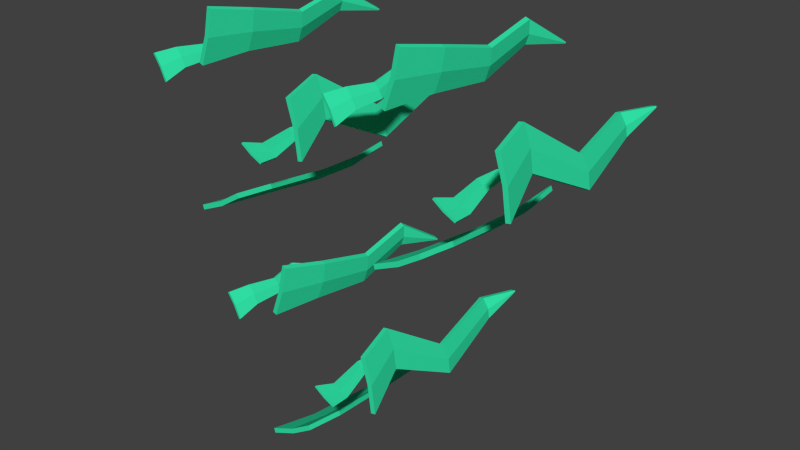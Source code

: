 # Source: grass_1.blend  (saved by Blender 2.76.0; exported with 4.5.12 LTS)
import bpy
from mathutils import Matrix  # noqa: F401  (used for matrix-valued properties, if any)

bpy.ops.wm.read_factory_settings(use_empty=True)
scene = bpy.context.scene
scene.name = 'Scene'

# ---- collections
col_collection_1 = bpy.data.collections.new('Collection 1'); scene.collection.children.link(col_collection_1)

# ---- materials (node trees are filled in below, after node groups)
mat_green_grass = bpy.data.materials.new('green_grass')
mat_green_grass.alpha_threshold = 0.0
mat_green_grass.use_transparent_shadow = False
mat_green_grass.diffuse_color = (0.03094, 0.7644, 0.3884, 1.0)
mat_green_grass.roughness = 0.5

# ---- material node trees

# ---- world
world_world = bpy.data.worlds.new('World'); scene.world = world_world
world_world.color = (0.05088, 0.05088, 0.05088)
world_world.use_sun_shadow = False
world_world.sun_shadow_jitter_overblur = 0.0
world_world.cycles.sampling_method = 'MANUAL'
world_world.cycles.sample_map_resolution = 256

# ---- meshes
me_plane_157 = bpy.data.meshes.new('Plane.157')
me_plane_157.from_pydata([(0.01819, 0.003055, -0.1115), (-0.06003, 0.006694, 0.02426), (0.03059, 0.001851, -0.1055), (-0.04763, 0.005503, 0.03029), (0.02426, 0.4337, -0.01309), (-0.01432, 0.4362, 0.03636), (0.03667, 0.4325, -0.00705), (-0.001918, 0.435, 0.04239), (-0.009638, 0.1166, 0.04108), (0.05016, 0.1137, -0.05561), (-0.02204, 0.1178, 0.03504), (0.03775, 0.1149, -0.06165), (0.07221, 0.2688, -0.04123), (0.02497, 0.2715, 0.02725), (0.01257, 0.2727, 0.02121), (0.05981, 0.27, -0.04727), (-0.01679, 0.004489, -0.03882), (-0.004383, 0.003284, -0.03278), (0.0117, 0.4343, 0.01301), (0.02411, 0.4331, 0.01905), (0.01305, 0.1159, -0.01031), (0.02546, 0.1147, -0.00428), (0.04164, 0.2707, -0.009526), (0.05405, 0.2695, -0.003491), (0.06509, 0.5476, 0.005871), (0.06327, 0.5477, 0.009641), (0.07749, 0.5464, 0.01191), (0.07568, 0.5465, 0.01568), (0.06426, 0.5477, 0.007595), (0.07666, 0.5465, 0.01363)], [], [(16, 17, 3, 1), (4, 18, 28, 24), (23, 12, 6, 19), (14, 13, 7, 5), (22, 14, 5, 18), (12, 15, 4, 6), (2, 0, 11, 9), (16, 1, 10, 20), (1, 3, 8, 10), (17, 2, 9, 21), (9, 11, 15, 12), (20, 10, 14, 22), (10, 8, 13, 14), (21, 9, 12, 23), (8, 21, 23, 13), (11, 20, 22, 15), (3, 17, 21, 8), (0, 16, 20, 11), (15, 22, 18, 4), (13, 23, 19, 7), (7, 19, 29, 27), (0, 2, 17, 16), (28, 25, 27, 29), (24, 28, 29, 26), (19, 6, 26, 29), (5, 7, 27, 25), (18, 5, 25, 28), (6, 4, 24, 26)])
me_plane_157.polygons.foreach_set('use_smooth', [True] * 28)
_k = set([(0, 2), (0, 11), (0, 16), (1, 3), (1, 10), (1, 16), (2, 9), (2, 17), (3, 8), (3, 17), (4, 6), (4, 15), (4, 18), (4, 24), (5, 7), (5, 14), (5, 18), (5, 25), (6, 12), (6, 19), (6, 26), (7, 13), (7, 19), (7, 27), (8, 10), (8, 13), (8, 21), (9, 11), (9, 12), (9, 21), (10, 14), (10, 20), (11, 15), (11, 20), (12, 15), (12, 23), (13, 14), (13, 23), (14, 22), (15, 22), (16, 17), (16, 20), (17, 21), (18, 22), (18, 28), (19, 23), (19, 29), (20, 22), (21, 23), (24, 26), (24, 28), (25, 27), (25, 28), (26, 29), (27, 29)])
me_plane_157.attributes.new('sharp_edge', 'BOOLEAN', 'EDGE').data.foreach_set('value', [ (min(e.vertices), max(e.vertices)) in _k for e in me_plane_157.edges])
me_plane_157.materials.append(mat_green_grass)
me_plane_157.use_remesh_preserve_volume = False
me_plane_157.use_remesh_preserve_attributes = False
me_plane_157.use_mirror_vertex_groups = False
me_plane_157.update()
me_plane_157.normals_split_custom_set([tuple(v) for v in zip(*[iter([-0.08486, -0.9961, -0.02324, -0.08486, -0.9961, -0.02324, -0.08486, -0.9961, -0.02324, -0.08486, -0.9961, -0.02324, -0.8352, 0.3675, -0.4092, -0.8352, 0.3675, -0.4092, -0.8352, 0.3675, -0.4092, -0.8352, 0.3675, -0.4092, 0.8969, 0.105, 0.4295, 0.8969, 0.105, 0.4295, 0.8969, 0.105, 0.4295, 0.8969, 0.105, 0.4295, -0.4443, -0.1548, 0.8824, -0.4443, -0.1548, 0.8824, -0.4443, -0.1548, 0.8824, -0.4443, -0.1548, 0.8824, -0.7013, -0.03986, -0.7117, -0.7013, -0.03986, -0.7117, -0.7013, -0.03986, -0.7117, -0.7013, -0.03986, -0.7117, 0.4421, 0.2742, -0.854, 0.4421, 0.2742, -0.854, 0.4421, 0.2742, -0.854, 0.4421, 0.2742, -0.854, 0.4407, 0.2999, -0.8461, 0.4407, 0.2999, -0.8461, 0.4407, 0.2999, -0.8461, 0.4407, 0.2999, -0.8461, -0.7591, 0.3303, -0.5609, -0.7591, 0.3303, -0.5609, -0.7591, 0.3303, -0.5609, -0.7591, 0.3303, -0.5609, -0.4321, 0.0604, 0.8998, -0.4321, 0.0604, 0.8998, -0.4321, 0.0604, 0.8998, -0.4321, 0.0604, 0.8998, 0.8472, -0.3327, 0.4142, 0.8472, -0.3327, 0.4142, 0.8472, -0.3327, 0.4142, 0.8472, -0.3327, 0.4142, 0.439, 0.02084, -0.8982, 0.439, 0.02084, -0.8982, 0.439, 0.02084, -0.8982, 0.439, 0.02084, -0.8982, -0.7551, 0.127, -0.6432, -0.7551, 0.127, -0.6432, -0.7551, 0.127, -0.6432, -0.7551, 0.127, -0.6432, -0.4175, 0.1729, 0.8921, -0.4175, 0.1729, 0.8921, -0.4175, 0.1729, 0.8921, -0.4175, 0.1729, 0.8921, 0.8873, -0.1661, 0.4302, 0.8873, -0.1661, 0.4302, 0.8873, -0.1661, 0.4302, 0.8873, -0.1661, 0.4302, 0.7551, -0.127, 0.6432, 0.7551, -0.127, 0.6432, 0.7551, -0.127, 0.6432, 0.7551, -0.127, 0.6432, -0.8873, 0.1661, -0.4302, -0.8873, 0.1661, -0.4302, -0.8873, 0.1661, -0.4302, -0.8873, 0.1661, -0.4302, 0.7591, -0.3303, 0.5609, 0.7591, -0.3303, 0.5609, 0.7591, -0.3303, 0.5609, 0.7591, -0.3303, 0.5609, -0.8472, 0.3327, -0.4142, -0.8472, 0.3327, -0.4142, -0.8472, 0.3327, -0.4142, -0.8472, 0.3327, -0.4142, -0.8969, -0.105, -0.4295, -0.8969, -0.105, -0.4295, -0.8969, -0.105, -0.4295, -0.8969, -0.105, -0.4295, 0.7014, 0.03988, 0.7117, 0.7014, 0.03988, 0.7117, 0.7014, 0.03988, 0.7117, 0.7014, 0.03988, 0.7117, 0.6482, -0.2735, 0.7107, 0.6482, -0.2735, 0.7107, 0.6482, -0.2735, 0.7107, 0.6482, -0.2735, 0.7107, -0.08609, -0.996, -0.02178, -0.08609, -0.996, -0.02178, -0.08609, -0.996, -0.02178, -0.08609, -0.996, -0.02178, 0.0861, 0.996, 0.02177, 0.0861, 0.996, 0.02179, 0.0861, 0.996, 0.02179, 0.0861, 0.996, 0.02177, 0.0861, 0.996, 0.02176, 0.0861, 0.996, 0.02177, 0.0861, 0.996, 0.02177, 0.0861, 0.996, 0.02176, 0.8352, -0.3675, 0.4092, 0.8352, -0.3675, 0.4092, 0.8352, -0.3675, 0.4092, 0.8352, -0.3675, 0.4092, -0.3567, 0.4449, 0.8215, -0.3567, 0.4449, 0.8215, -0.3567, 0.4449, 0.8215, -0.3567, 0.4449, 0.8215, -0.6482, 0.2735, -0.7106, -0.6482, 0.2735, -0.7106, -0.6482, 0.2735, -0.7106, -0.6482, 0.2735, -0.7106, 0.4369, -0.006906, -0.8995, 0.4369, -0.006906, -0.8995, 0.4369, -0.006906, -0.8995, 0.4369, -0.006906, -0.8995])] * 3)])
me_plane_161 = bpy.data.meshes.new('Plane.161')
me_plane_161.from_pydata([(-0.02939, 0.0002391, 0.08364), (0.08742, 0.008863, 0.00322), (-0.03713, -0.000929, 0.0739), (0.07967, 0.007707, -0.006518), (-0.04423, 0.4775, 0.04403), (0.006518, 0.4818, 0.01868), (-0.05197, 0.4763, 0.03429), (-0.001225, 0.4807, 0.008943), (0.0736, 0.1128, -0.0139), (-0.01293, 0.1063, 0.04179), (0.08134, 0.114, -0.004164), (-0.005184, 0.1075, 0.05153), (-0.05376, 0.3325, 0.04102), (0.01148, 0.3378, 0.003496), (0.01923, 0.339, 0.01323), (-0.04601, 0.3336, 0.05076), (0.02752, 0.004255, 0.03791), (0.01978, 0.003087, 0.02817), (-0.02379, 0.4789, 0.02761), (-0.03154, 0.4778, 0.01787), (0.03501, 0.1103, 0.01924), (0.02726, 0.1092, 0.009497), (-0.01646, 0.3357, 0.02702), (-0.0242, 0.3346, 0.01728), (-0.005979, 0.5966, 0.03915), (-0.003027, 0.5968, 0.03678), (-0.01372, 0.5954, 0.02941), (-0.01077, 0.5956, 0.02704), (-0.00463, 0.5967, 0.03806), (-0.01237, 0.5955, 0.02832)], [], [(16, 17, 3, 1), (4, 18, 28, 24), (23, 12, 6, 19), (14, 13, 7, 5), (22, 14, 5, 18), (12, 15, 4, 6), (2, 0, 11, 9), (16, 1, 10, 20), (1, 3, 8, 10), (17, 2, 9, 21), (9, 11, 15, 12), (20, 10, 14, 22), (10, 8, 13, 14), (21, 9, 12, 23), (8, 21, 23, 13), (11, 20, 22, 15), (3, 17, 21, 8), (0, 16, 20, 11), (15, 22, 18, 4), (13, 23, 19, 7), (7, 19, 29, 27), (0, 2, 17, 16), (28, 25, 27, 29), (24, 28, 29, 26), (19, 6, 26, 29), (5, 7, 27, 25), (18, 5, 25, 28), (6, 4, 24, 26)])
me_plane_161.polygons.foreach_set('use_smooth', [True] * 28)
_k = set([(0, 2), (0, 11), (0, 16), (1, 3), (1, 10), (1, 16), (2, 9), (2, 17), (3, 8), (3, 17), (4, 6), (4, 15), (4, 18), (4, 24), (5, 7), (5, 14), (5, 18), (5, 25), (6, 12), (6, 19), (6, 26), (7, 13), (7, 19), (7, 27), (8, 10), (8, 13), (8, 21), (9, 11), (9, 12), (9, 21), (10, 14), (10, 20), (11, 15), (11, 20), (12, 15), (12, 23), (13, 14), (13, 23), (14, 22), (15, 22), (16, 17), (16, 20), (17, 21), (18, 22), (18, 28), (19, 23), (19, 29), (20, 22), (21, 23), (24, 26), (24, 28), (25, 27), (25, 28), (26, 29), (27, 29)])
me_plane_161.attributes.new('sharp_edge', 'BOOLEAN', 'EDGE').data.foreach_set('value', [ (min(e.vertices), max(e.vertices)) in _k for e in me_plane_161.edges])
me_plane_161.materials.append(mat_green_grass)
me_plane_161.use_remesh_preserve_volume = False
me_plane_161.use_remesh_preserve_attributes = False
me_plane_161.use_mirror_vertex_groups = False
me_plane_161.update()
me_plane_161.normals_split_custom_set([tuple(v) for v in zip(*[iter([0.09948, -0.9943, 0.03953, 0.09948, -0.9943, 0.03953, 0.09948, -0.9943, 0.03953, 0.09948, -0.9943, 0.03953, 0.6246, -0.1693, 0.7624, 0.6246, -0.1693, 0.7624, 0.6246, -0.1693, 0.7624, 0.6246, -0.1693, 0.7624, -0.6249, -0.02874, -0.7802, -0.6249, -0.02874, -0.7802, -0.6249, -0.02874, -0.7802, -0.6249, -0.02874, -0.7802, 0.774, 0.09272, -0.6264, 0.774, 0.09272, -0.6264, 0.774, 0.09272, -0.6264, 0.774, 0.09272, -0.6264, 0.3252, 0.002803, 0.9457, 0.3252, 0.002803, 0.9457, 0.3252, 0.002803, 0.9457, 0.3252, 0.002803, 0.9457, -0.7844, 0.03872, 0.619, -0.7844, 0.03872, 0.619, -0.7844, 0.03872, 0.619, -0.7844, 0.03872, 0.619, -0.7559, 0.3384, 0.5604, -0.7559, 0.3384, 0.5604, -0.7559, 0.3384, 0.5604, -0.7559, 0.3384, 0.5604, 0.4708, 0.1049, 0.8759, 0.4708, 0.1049, 0.8759, 0.4708, 0.1049, 0.8759, 0.4708, 0.1049, 0.8759, 0.7826, 0.001498, -0.6225, 0.7826, 0.001498, -0.6225, 0.7826, 0.001498, -0.6225, 0.7826, 0.001498, -0.6225, -0.6196, -0.09348, -0.7793, -0.6196, -0.09348, -0.7793, -0.6196, -0.09348, -0.7793, -0.6196, -0.09348, -0.7793, -0.7674, -0.1364, 0.6265, -0.7674, -0.1364, 0.6265, -0.7674, -0.1364, 0.6265, -0.7674, -0.1364, 0.6265, 0.4087, 0.05212, 0.9112, 0.4087, 0.05212, 0.9112, 0.4087, 0.05212, 0.9112, 0.4087, 0.05212, 0.9112, 0.7424, 0.253, -0.6203, 0.7424, 0.253, -0.6203, 0.7424, 0.253, -0.6203, 0.7424, 0.253, -0.6203, -0.6174, -0.1141, -0.7784, -0.6174, -0.1141, -0.7784, -0.6174, -0.1141, -0.7784, -0.6174, -0.1141, -0.7784, -0.4087, -0.05213, -0.9112, -0.4087, -0.05213, -0.9112, -0.4087, -0.05213, -0.9112, -0.4087, -0.05213, -0.9112, 0.6174, 0.1141, 0.7784, 0.6174, 0.1141, 0.7784, 0.6174, 0.1141, 0.7784, 0.6174, 0.1141, 0.7784, -0.4708, -0.1049, -0.876, -0.4708, -0.1049, -0.876, -0.4708, -0.1049, -0.876, -0.4708, -0.1049, -0.876, 0.6196, 0.09348, 0.7793, 0.6196, 0.09348, 0.7793, 0.6196, 0.09348, 0.7793, 0.6196, 0.09348, 0.7793, 0.6249, 0.02874, 0.7802, 0.6249, 0.02874, 0.7802, 0.6249, 0.02874, 0.7802, 0.6249, 0.02874, 0.7802, -0.3252, -0.002805, -0.9456, -0.3252, -0.002805, -0.9456, -0.3252, -0.002805, -0.9456, -0.3252, -0.002805, -0.9456, -0.3134, 0.1284, -0.9409, -0.3134, 0.1284, -0.9409, -0.3134, 0.1284, -0.9409, -0.3134, 0.1284, -0.9409, 0.1013, -0.9941, 0.03873, 0.1013, -0.9941, 0.03873, 0.1013, -0.9941, 0.03873, 0.1013, -0.9941, 0.03873, -0.1013, 0.9941, -0.03872, -0.1013, 0.9941, -0.03872, -0.1013, 0.9941, -0.03872, -0.1013, 0.9941, -0.03872, -0.1013, 0.9941, -0.03872, -0.1013, 0.9941, -0.03872, -0.1013, 0.9941, -0.03872, -0.1013, 0.9941, -0.03872, -0.6246, 0.1693, -0.7624, -0.6246, 0.1693, -0.7624, -0.6246, 0.1693, -0.7624, -0.6246, 0.1693, -0.7624, 0.7629, 0.1619, -0.6259, 0.7629, 0.1619, -0.6259, 0.7629, 0.1619, -0.6259, 0.7629, 0.1619, -0.6259, 0.3134, -0.1284, 0.9409, 0.3134, -0.1284, 0.9409, 0.3134, -0.1284, 0.9409, 0.3134, -0.1284, 0.9409, -0.7691, 0.2707, 0.579, -0.7691, 0.2707, 0.579, -0.7691, 0.2707, 0.579, -0.7691, 0.2707, 0.579])] * 3)])
me_plane_160 = bpy.data.meshes.new('Plane.160')
me_plane_160.from_pydata([(-0.1867, 0.008986, 0.02539), (0.07887, 0.01564, 0.1691), (-0.1758, 0.005962, 0.001241), (0.08976, 0.01264, 0.1449), (-0.08125, 0.9971, -0.04012), (0.01602, 1.002, 0.0316), (-0.07037, 0.9941, -0.06426), (0.02691, 0.9991, 0.007455), (0.1077, 0.2305, 0.1264), (-0.08165, 0.225, 0.01627), (0.09686, 0.2335, 0.1506), (-0.09254, 0.228, 0.04041), (-0.09831, 0.696, -0.06145), (0.03607, 0.7014, 0.02596), (0.02518, 0.7044, 0.05011), (-0.1092, 0.699, -0.03731), (-0.04494, 0.01126, 0.08903), (-0.03405, 0.008235, 0.06488), (-0.03035, 0.9979, -0.01726), (-0.01946, 0.9949, -0.04141), (0.007588, 0.2296, 0.08536), (0.01848, 0.2266, 0.06121), (-0.03558, 0.7002, -0.004257), (-0.02469, 0.6972, -0.0284), (-0.02403, 1.243, 0.02801), (-0.01668, 1.243, 0.03131), (-0.01315, 1.24, 0.003862), (-0.005792, 1.24, 0.007163), (-0.02067, 1.243, 0.02952), (-0.009784, 1.24, 0.005371)], [], [(16, 17, 3, 1), (4, 18, 28, 24), (23, 12, 6, 19), (14, 13, 7, 5), (22, 14, 5, 18), (12, 15, 4, 6), (2, 0, 11, 9), (16, 1, 10, 20), (1, 3, 8, 10), (17, 2, 9, 21), (9, 11, 15, 12), (20, 10, 14, 22), (10, 8, 13, 14), (21, 9, 12, 23), (8, 21, 23, 13), (11, 20, 22, 15), (3, 17, 21, 8), (0, 16, 20, 11), (15, 22, 18, 4), (13, 23, 19, 7), (7, 19, 29, 27), (0, 2, 17, 16), (28, 25, 27, 29), (24, 28, 29, 26), (19, 6, 26, 29), (5, 7, 27, 25), (18, 5, 25, 28), (6, 4, 24, 26)])
me_plane_160.polygons.foreach_set('use_smooth', [True] * 28)
_k = set([(0, 2), (0, 11), (0, 16), (1, 3), (1, 10), (1, 16), (2, 9), (2, 17), (3, 8), (3, 17), (4, 6), (4, 15), (4, 18), (4, 24), (5, 7), (5, 14), (5, 18), (5, 25), (6, 12), (6, 19), (6, 26), (7, 13), (7, 19), (7, 27), (8, 10), (8, 13), (8, 21), (9, 11), (9, 12), (9, 21), (10, 14), (10, 20), (11, 15), (11, 20), (12, 15), (12, 23), (13, 14), (13, 23), (14, 22), (15, 22), (16, 17), (16, 20), (17, 21), (18, 22), (18, 28), (19, 23), (19, 29), (20, 22), (21, 23), (24, 26), (24, 28), (25, 27), (25, 28), (26, 29), (27, 29)])
me_plane_160.attributes.new('sharp_edge', 'BOOLEAN', 'EDGE').data.foreach_set('value', [ (min(e.vertices), max(e.vertices)) in _k for e in me_plane_160.edges])
me_plane_160.materials.append(mat_green_grass)
me_plane_160.use_remesh_preserve_volume = False
me_plane_160.use_remesh_preserve_attributes = False
me_plane_160.use_mirror_vertex_groups = False
me_plane_160.update()
me_plane_160.normals_split_custom_set([tuple(v) for v in zip(*[iter([-0.03471, -0.9935, 0.1083, -0.03471, -0.9935, 0.1083, -0.03471, -0.9935, 0.1083, -0.03471, -0.9935, 0.1083, -0.4024, -0.1565, 0.902, -0.4024, -0.1565, 0.902, -0.4024, -0.1565, 0.902, -0.4024, -0.1565, 0.902, 0.4097, -0.047, -0.911, 0.4097, -0.047, -0.911, 0.4097, -0.047, -0.911, 0.4097, -0.047, -0.911, 0.9128, 0.05329, 0.4049, 0.9128, 0.05329, 0.4049, 0.9128, 0.05329, 0.4049, 0.9128, 0.05329, 0.4049, -0.6949, 0.03343, 0.7183, -0.6949, 0.03343, 0.7183, -0.6949, 0.03343, 0.7183, -0.6949, 0.03343, 0.7183, -0.9048, 0.08089, -0.4181, -0.9048, 0.08089, -0.4181, -0.9048, 0.08089, -0.4181, -0.9048, 0.08089, -0.4181, -0.8233, 0.3827, -0.4192, -0.8233, 0.3827, -0.4192, -0.8233, 0.3827, -0.4192, -0.8233, 0.3827, -0.4192, -0.5618, 0.1322, 0.8166, -0.5618, 0.1322, 0.8166, -0.5618, 0.1322, 0.8166, -0.5618, 0.1322, 0.8166, 0.909, -0.03993, 0.4148, 0.909, -0.03993, 0.4148, 0.909, -0.03993, 0.4148, 0.909, -0.03993, 0.4148, 0.4084, -0.1135, -0.9057, 0.4084, -0.1135, -0.9057, 0.4084, -0.1135, -0.9057, 0.4084, -0.1135, -0.9057, -0.9118, -0.09806, -0.3988, -0.9118, -0.09806, -0.3988, -0.9118, -0.09806, -0.3988, -0.9118, -0.09806, -0.3988, -0.624, 0.08082, 0.7772, -0.624, 0.08082, 0.7772, -0.624, 0.08082, 0.7772, -0.624, 0.08082, 0.7772, 0.8996, 0.2177, 0.3786, 0.8996, 0.2177, 0.3786, 0.8996, 0.2177, 0.3786, 0.8996, 0.2177, 0.3786, 0.4076, -0.1346, -0.9032, 0.4076, -0.1346, -0.9032, 0.4076, -0.1346, -0.9032, 0.4076, -0.1346, -0.9032, 0.624, -0.08082, -0.7772, 0.624, -0.08082, -0.7772, 0.624, -0.08082, -0.7772, 0.624, -0.08082, -0.7772, -0.4076, 0.1346, 0.9032, -0.4076, 0.1346, 0.9032, -0.4076, 0.1346, 0.9032, -0.4076, 0.1346, 0.9032, 0.5618, -0.1322, -0.8166, 0.5618, -0.1322, -0.8166, 0.5618, -0.1322, -0.8166, 0.5618, -0.1322, -0.8166, -0.4084, 0.1135, 0.9057, -0.4084, 0.1135, 0.9057, -0.4084, 0.1135, 0.9057, -0.4084, 0.1135, 0.9057, -0.4097, 0.047, 0.911, -0.4097, 0.047, 0.911, -0.4097, 0.047, 0.911, -0.4097, 0.047, 0.911, 0.6949, -0.03343, -0.7184, 0.6949, -0.03343, -0.7184, 0.6949, -0.03343, -0.7184, 0.6949, -0.03343, -0.7184, 0.7013, 0.1008, -0.7057, 0.7013, 0.1008, -0.7057, 0.7013, 0.1008, -0.7057, 0.7013, 0.1008, -0.7057, -0.03321, -0.9934, 0.1095, -0.03321, -0.9934, 0.1095, -0.03321, -0.9934, 0.1095, -0.03321, -0.9934, 0.1095, 0.03321, 0.9934, -0.1095, 0.03321, 0.9934, -0.1095, 0.03321, 0.9934, -0.1095, 0.03321, 0.9934, -0.1095, 0.03322, 0.9934, -0.1095, 0.03321, 0.9934, -0.1095, 0.03321, 0.9934, -0.1095, 0.03322, 0.9934, -0.1095, 0.4024, 0.1565, -0.902, 0.4024, 0.1565, -0.902, 0.4024, 0.1565, -0.902, 0.4024, 0.1565, -0.902, 0.9103, 0.1241, 0.3949, 0.9103, 0.1241, 0.3949, 0.9103, 0.1241, 0.3949, 0.9103, 0.1241, 0.3949, -0.7014, -0.1008, 0.7056, -0.7014, -0.1008, 0.7056, -0.7014, -0.1008, 0.7056, -0.7014, -0.1008, 0.7056, -0.8497, 0.3152, -0.4226, -0.8497, 0.3152, -0.4226, -0.8497, 0.3152, -0.4226, -0.8497, 0.3152, -0.4226])] * 3)])
me_plane_159 = bpy.data.meshes.new('Plane.159')
me_plane_159.from_pydata([(-0.1241, 0.002338, -0.1783), (-0.05035, 0.01476, 0.1141), (-0.09895, -4.132e-05, -0.1867), (-0.02516, 0.0124, 0.1057), (0.01314, 0.8399, -0.06593), (0.02608, 0.8468, 0.05413), (0.03833, 0.8376, -0.07428), (0.05127, 0.8444, 0.04578), (0.04092, 0.2274, 0.06552), (-0.005989, 0.2179, -0.1482), (0.01573, 0.2298, 0.07388), (-0.03117, 0.2203, -0.1399), (0.04265, 0.5185, -0.1636), (0.06914, 0.5266, -0.005605), (0.04395, 0.529, 0.002748), (0.01746, 0.5209, -0.1552), (-0.07511, 0.007866, -0.03104), (-0.04993, 0.005487, -0.0394), (0.03074, 0.8419, -0.01305), (0.05593, 0.8395, -0.0214), (0.003447, 0.2242, -0.03587), (0.02863, 0.2218, -0.04422), (0.04292, 0.5237, -0.07873), (0.06811, 0.5214, -0.08708), (0.09406, 1.061, -0.0988), (0.0966, 1.061, -0.09116), (0.1192, 1.058, -0.1072), (0.1218, 1.058, -0.09951), (0.09522, 1.061, -0.09531), (0.1204, 1.058, -0.1037)], [], [(16, 17, 3, 1), (4, 18, 28, 24), (23, 12, 6, 19), (14, 13, 7, 5), (22, 14, 5, 18), (12, 15, 4, 6), (2, 0, 11, 9), (16, 1, 10, 20), (1, 3, 8, 10), (17, 2, 9, 21), (9, 11, 15, 12), (20, 10, 14, 22), (10, 8, 13, 14), (21, 9, 12, 23), (8, 21, 23, 13), (11, 20, 22, 15), (3, 17, 21, 8), (0, 16, 20, 11), (15, 22, 18, 4), (13, 23, 19, 7), (7, 19, 29, 27), (0, 2, 17, 16), (28, 25, 27, 29), (24, 28, 29, 26), (19, 6, 26, 29), (5, 7, 27, 25), (18, 5, 25, 28), (6, 4, 24, 26)])
me_plane_159.polygons.foreach_set('use_smooth', [True] * 28)
_k = set([(0, 2), (0, 11), (0, 16), (1, 3), (1, 10), (1, 16), (2, 9), (2, 17), (3, 8), (3, 17), (4, 6), (4, 15), (4, 18), (4, 24), (5, 7), (5, 14), (5, 18), (5, 25), (6, 12), (6, 19), (6, 26), (7, 13), (7, 19), (7, 27), (8, 10), (8, 13), (8, 21), (9, 11), (9, 12), (9, 21), (10, 14), (10, 20), (11, 15), (11, 20), (12, 15), (12, 23), (13, 14), (13, 23), (14, 22), (15, 22), (16, 17), (16, 20), (17, 21), (18, 22), (18, 28), (19, 23), (19, 29), (20, 22), (21, 23), (24, 26), (24, 28), (25, 27), (25, 28), (26, 29), (27, 29)])
me_plane_159.attributes.new('sharp_edge', 'BOOLEAN', 'EDGE').data.foreach_set('value', [ (min(e.vertices), max(e.vertices)) in _k for e in me_plane_159.edges])
me_plane_159.materials.append(mat_green_grass)
me_plane_159.use_remesh_preserve_volume = False
me_plane_159.use_remesh_preserve_attributes = False
me_plane_159.use_mirror_vertex_groups = False
me_plane_159.update()
me_plane_159.normals_split_custom_set([tuple(v) for v in zip(*[iter([-0.07366, -0.9955, 0.05992, -0.07366, -0.9955, 0.05992, -0.07366, -0.9955, 0.05992, -0.07366, -0.9955, 0.05992, -0.8866, 0.3671, 0.2814, -0.8866, 0.3671, 0.2814, -0.8866, 0.3671, 0.2814, -0.8866, 0.3671, 0.2814, 0.9427, 0.1017, -0.3176, 0.9427, 0.1017, -0.3176, 0.9427, 0.1017, -0.3176, 0.9427, 0.1017, -0.3176, 0.3004, -0.1358, 0.9441, 0.3004, -0.1358, 0.9441, 0.3004, -0.1358, 0.9441, 0.3004, -0.1358, 0.9441, -0.9988, -0.04323, -0.0215, -0.9988, -0.04323, -0.0215, -0.9988, -0.04323, -0.0215, -0.9988, -0.04323, -0.0215, -0.2826, 0.2549, -0.9247, -0.2826, 0.2549, -0.9247, -0.2826, 0.2549, -0.9247, -0.2826, 0.2549, -0.9247, -0.2782, 0.2806, -0.9186, -0.2782, 0.2806, -0.9186, -0.2782, 0.2806, -0.9186, -0.2782, 0.2806, -0.9186, -0.9374, 0.3269, 0.1203, -0.9374, 0.3269, 0.1203, -0.9374, 0.3269, 0.1203, -0.9374, 0.3269, 0.1203, 0.3204, 0.07813, 0.9441, 0.3204, 0.07813, 0.9441, 0.3204, 0.07813, 0.9441, 0.3204, 0.07813, 0.9441, 0.8984, -0.3326, -0.2866, 0.8984, -0.3326, -0.2866, 0.8984, -0.3326, -0.2866, 0.8984, -0.3326, -0.2866, -0.3146, 0.002495, -0.9492, -0.3146, 0.002495, -0.9492, -0.3146, 0.002495, -0.9492, -0.3146, 0.002495, -0.9492, -0.9904, 0.1238, 0.06195, -0.9904, 0.1238, 0.06195, -0.9904, 0.1238, 0.06195, -0.9904, 0.1238, 0.06195, 0.325, 0.1896, 0.9265, 0.325, 0.1896, 0.9265, 0.325, 0.1896, 0.9265, 0.325, 0.1896, 0.9265, 0.9373, -0.1673, -0.3057, 0.9373, -0.1673, -0.3057, 0.9373, -0.1673, -0.3057, 0.9373, -0.1673, -0.3057, 0.9904, -0.1238, -0.06195, 0.9904, -0.1238, -0.06195, 0.9904, -0.1238, -0.06195, 0.9904, -0.1238, -0.06195, -0.9373, 0.1673, 0.3057, -0.9373, 0.1673, 0.3057, -0.9373, 0.1673, 0.3057, -0.9373, 0.1673, 0.3057, 0.9374, -0.3269, -0.1202, 0.9374, -0.3269, -0.1202, 0.9374, -0.3269, -0.1202, 0.9374, -0.3269, -0.1202, -0.8984, 0.3326, 0.2866, -0.8984, 0.3326, 0.2866, -0.8984, 0.3326, 0.2866, -0.8984, 0.3326, 0.2866, -0.9427, -0.1017, 0.3176, -0.9427, -0.1017, 0.3176, -0.9427, -0.1017, 0.3176, -0.9427, -0.1017, 0.3176, 0.9988, 0.04324, 0.02144, 0.9988, 0.04324, 0.02144, 0.9988, 0.04324, 0.02144, 0.9988, 0.04324, 0.02144, 0.9617, -0.2668, 0.06302, 0.9617, -0.2668, 0.06302, 0.9617, -0.2668, 0.06302, 0.9617, -0.2668, 0.06302, -0.07352, -0.9954, 0.06184, -0.07352, -0.9954, 0.06184, -0.07352, -0.9954, 0.06184, -0.07352, -0.9954, 0.06184, 0.07352, 0.9954, -0.06183, 0.07352, 0.9954, -0.0618, 0.07352, 0.9954, -0.0618, 0.07352, 0.9954, -0.06183, 0.07352, 0.9954, -0.06186, 0.07352, 0.9954, -0.06183, 0.07352, 0.9954, -0.06183, 0.07352, 0.9954, -0.06186, 0.8866, -0.3671, -0.2814, 0.8866, -0.3671, -0.2814, 0.8866, -0.3671, -0.2814, 0.8866, -0.3671, -0.2814, 0.3183, 0.4584, 0.8298, 0.3183, 0.4584, 0.8298, 0.3183, 0.4584, 0.8298, 0.3183, 0.4584, 0.8298, -0.9617, 0.2669, -0.06297, -0.9617, 0.2669, -0.06297, -0.9617, 0.2669, -0.06297, -0.9617, 0.2669, -0.06297, -0.3168, -0.02506, -0.9481, -0.3168, -0.02506, -0.9481, -0.3168, -0.02506, -0.9481, -0.3168, -0.02506, -0.9481])] * 3)])
me_plane_158 = bpy.data.meshes.new('Plane.158')
me_plane_158.from_pydata([(0.06611, -0.005679, -0.1468), (-0.009854, 0.008338, 0.1461), (0.09224, -0.004486, -0.1421), (0.01628, 0.009558, 0.1508), (-0.01671, 1.068, -0.1353), (-0.06319, 1.073, -0.02345), (0.009423, 1.069, -0.1306), (-0.03706, 1.074, -0.01875), (-0.02394, 0.2306, 0.1965), (0.03775, 0.2209, -0.01421), (-0.05007, 0.2294, 0.1918), (0.01162, 0.2197, -0.0189), (0.1095, 0.5805, -0.1979), (0.05663, 0.5877, -0.04616), (0.0305, 0.5865, -0.05085), (0.08333, 0.5793, -0.2026), (0.03824, 0.002224, 0.006386), (0.06437, 0.003418, 0.01108), (-0.02671, 1.071, -0.08033), (-0.0005826, 1.072, -0.07564), (-0.008064, 0.2252, 0.08925), (0.01807, 0.2264, 0.09395), (0.06886, 0.5834, -0.1231), (0.09499, 0.5846, -0.1184), (0.0271, 1.254, -0.03053), (0.02565, 1.254, -0.02259), (0.05323, 1.255, -0.02584), (0.05178, 1.256, -0.01789), (0.02644, 1.254, -0.0269), (0.05257, 1.255, -0.02221)], [], [(16, 17, 3, 1), (4, 18, 28, 24), (23, 12, 6, 19), (14, 13, 7, 5), (22, 14, 5, 18), (12, 15, 4, 6), (2, 0, 11, 9), (16, 1, 10, 20), (1, 3, 8, 10), (17, 2, 9, 21), (9, 11, 15, 12), (20, 10, 14, 22), (10, 8, 13, 14), (21, 9, 12, 23), (8, 21, 23, 13), (11, 20, 22, 15), (3, 17, 21, 8), (0, 16, 20, 11), (15, 22, 18, 4), (13, 23, 19, 7), (7, 19, 29, 27), (0, 2, 17, 16), (28, 25, 27, 29), (24, 28, 29, 26), (19, 6, 26, 29), (5, 7, 27, 25), (18, 5, 25, 28), (6, 4, 24, 26)])
me_plane_158.polygons.foreach_set('use_smooth', [True] * 28)
_k = set([(0, 2), (0, 11), (0, 16), (1, 3), (1, 10), (1, 16), (2, 9), (2, 17), (3, 8), (3, 17), (4, 6), (4, 15), (4, 18), (4, 24), (5, 7), (5, 14), (5, 18), (5, 25), (6, 12), (6, 19), (6, 26), (7, 13), (7, 19), (7, 27), (8, 10), (8, 13), (8, 21), (9, 11), (9, 12), (9, 21), (10, 14), (10, 20), (11, 15), (11, 20), (12, 15), (12, 23), (13, 14), (13, 23), (14, 22), (15, 22), (16, 17), (16, 20), (17, 21), (18, 22), (18, 28), (19, 23), (19, 29), (20, 22), (21, 23), (24, 26), (24, 28), (25, 27), (25, 28), (26, 29), (27, 29)])
me_plane_158.attributes.new('sharp_edge', 'BOOLEAN', 'EDGE').data.foreach_set('value', [ (min(e.vertices), max(e.vertices)) in _k for e in me_plane_158.edges])
me_plane_158.materials.append(mat_green_grass)
me_plane_158.use_remesh_preserve_volume = False
me_plane_158.use_remesh_preserve_attributes = False
me_plane_158.use_mirror_vertex_groups = False
me_plane_158.update()
me_plane_158.normals_split_custom_set([tuple(v) for v in zip(*[iter([0.03599, -0.9978, 0.05615, 0.03599, -0.9978, 0.05615, 0.03599, -0.9978, 0.05615, 0.03599, -0.9978, 0.05615, -0.9281, 0.3229, -0.1855, -0.9281, 0.3229, -0.1855, -0.9281, 0.3229, -0.1855, -0.9281, 0.3229, -0.1855, 0.9701, 0.1755, 0.1675, 0.9701, 0.1755, 0.1675, 0.9701, 0.1755, 0.1675, 0.9701, 0.1755, 0.1675, -0.1721, -0.08838, 0.9811, -0.1721, -0.08838, 0.9811, -0.1721, -0.08838, 0.9811, -0.1721, -0.08838, 0.9811, -0.86, -0.1316, -0.493, -0.86, -0.1316, -0.493, -0.86, -0.1316, -0.493, -0.86, -0.1316, -0.493, 0.1668, 0.1679, -0.9716, 0.1668, 0.1679, -0.9716, 0.1668, 0.1679, -0.9716, 0.1668, 0.1679, -0.9716, 0.129, 0.5128, -0.8488, 0.129, 0.5128, -0.8488, 0.129, 0.5128, -0.8488, 0.129, 0.5128, -0.8488, -0.9352, -0.0825, -0.3443, -0.9352, -0.0825, -0.3443, -0.9352, -0.0825, -0.3443, -0.9352, -0.0825, -0.3443, -0.1618, -0.2281, 0.9601, -0.1618, -0.2281, 0.9601, -0.1618, -0.2281, 0.9601, -0.1618, -0.2281, 0.9601, 0.9755, 0.1393, 0.1703, 0.9755, 0.1393, 0.1703, 0.9755, 0.1393, 0.1703, 0.9755, 0.1393, 0.1703, 0.1765, -0.4754, -0.8619, 0.1765, -0.4754, -0.8619, 0.1765, -0.4754, -0.8619, 0.1765, -0.4754, -0.8619, -0.9077, -0.06395, -0.4147, -0.9077, -0.06395, -0.4147, -0.9077, -0.06395, -0.4147, -0.9077, -0.06395, -0.4147, -0.1701, 0.5798, 0.7968, -0.1701, 0.5798, 0.7968, -0.1701, 0.5798, 0.7968, -0.1701, 0.5798, 0.7968, 0.9778, -0.1015, 0.1832, 0.9778, -0.1015, 0.1832, 0.9778, -0.1015, 0.1832, 0.9778, -0.1015, 0.1832, 0.9077, 0.06395, 0.4147, 0.9077, 0.06395, 0.4147, 0.9077, 0.06395, 0.4147, 0.9077, 0.06395, 0.4147, -0.9778, 0.1015, -0.1832, -0.9778, 0.1015, -0.1832, -0.9778, 0.1015, -0.1832, -0.9778, 0.1015, -0.1832, 0.9352, 0.0825, 0.3443, 0.9352, 0.0825, 0.3443, 0.9352, 0.0825, 0.3443, 0.9352, 0.0825, 0.3443, -0.9755, -0.1393, -0.1703, -0.9755, -0.1393, -0.1703, -0.9755, -0.1393, -0.1703, -0.9755, -0.1393, -0.1703, -0.9701, -0.1755, -0.1675, -0.9701, -0.1755, -0.1675, -0.9701, -0.1755, -0.1675, -0.9701, -0.1755, -0.1675, 0.86, 0.1316, 0.493, 0.86, 0.1316, 0.493, 0.86, 0.1316, 0.493, 0.86, 0.1316, 0.493, 0.7834, -0.3783, 0.4931, 0.7834, -0.3783, 0.4931, 0.7834, -0.3783, 0.4931, 0.7834, -0.3783, 0.4931, 0.03518, -0.9977, 0.05789, 0.03518, -0.9977, 0.05789, 0.03518, -0.9977, 0.05789, 0.03518, -0.9977, 0.05789, -0.03518, 0.9977, -0.05787, -0.03518, 0.9977, -0.05787, -0.03518, 0.9977, -0.05787, -0.03518, 0.9977, -0.05787, -0.03518, 0.9977, -0.05787, -0.03518, 0.9977, -0.05787, -0.03518, 0.9977, -0.05787, -0.03518, 0.9977, -0.05787, 0.9281, -0.3229, 0.1855, 0.9281, -0.3229, 0.1855, 0.9281, -0.3229, 0.1855, 0.9281, -0.3229, 0.1855, -0.1799, 0.08348, 0.9801, -0.1799, 0.08348, 0.9801, -0.1799, 0.08348, 0.9801, -0.1799, 0.08348, 0.9801, -0.7835, 0.3783, -0.493, -0.7835, 0.3783, -0.493, -0.7835, 0.3783, -0.493, -0.7835, 0.3783, -0.493, 0.1364, 0.4614, -0.8766, 0.1364, 0.4614, -0.8766, 0.1364, 0.4614, -0.8766, 0.1364, 0.4614, -0.8766])] * 3)])
me_plane_152 = bpy.data.meshes.new('Plane.152')
me_plane_152.from_pydata([(0.01819, 0.003055, -0.1115), (-0.06003, 0.006694, 0.02426), (0.03059, 0.001851, -0.1055), (-0.04763, 0.005503, 0.03029), (0.02426, 0.4337, -0.01309), (-0.01432, 0.4362, 0.03636), (0.03667, 0.4325, -0.00705), (-0.001918, 0.435, 0.04239), (-0.009638, 0.1166, 0.04108), (0.05016, 0.1137, -0.05561), (-0.02204, 0.1178, 0.03504), (0.03775, 0.1149, -0.06165), (0.07221, 0.2688, -0.04123), (0.02497, 0.2715, 0.02725), (0.01257, 0.2727, 0.02121), (0.05981, 0.27, -0.04727), (-0.01679, 0.004489, -0.03882), (-0.004383, 0.003284, -0.03278), (0.0117, 0.4343, 0.01301), (0.02411, 0.4331, 0.01905), (0.01305, 0.1159, -0.01031), (0.02546, 0.1147, -0.00428), (0.04164, 0.2707, -0.009526), (0.05405, 0.2695, -0.003491), (0.06509, 0.5476, 0.005871), (0.06327, 0.5477, 0.009641), (0.07749, 0.5464, 0.01191), (0.07568, 0.5465, 0.01568), (0.06426, 0.5477, 0.007595), (0.07666, 0.5465, 0.01363)], [], [(16, 17, 3, 1), (4, 18, 28, 24), (23, 12, 6, 19), (14, 13, 7, 5), (22, 14, 5, 18), (12, 15, 4, 6), (2, 0, 11, 9), (16, 1, 10, 20), (1, 3, 8, 10), (17, 2, 9, 21), (9, 11, 15, 12), (20, 10, 14, 22), (10, 8, 13, 14), (21, 9, 12, 23), (8, 21, 23, 13), (11, 20, 22, 15), (3, 17, 21, 8), (0, 16, 20, 11), (15, 22, 18, 4), (13, 23, 19, 7), (7, 19, 29, 27), (0, 2, 17, 16), (28, 25, 27, 29), (24, 28, 29, 26), (19, 6, 26, 29), (5, 7, 27, 25), (18, 5, 25, 28), (6, 4, 24, 26)])
me_plane_152.polygons.foreach_set('use_smooth', [True] * 28)
_k = set([(0, 2), (0, 11), (0, 16), (1, 3), (1, 10), (1, 16), (2, 9), (2, 17), (3, 8), (3, 17), (4, 6), (4, 15), (4, 18), (4, 24), (5, 7), (5, 14), (5, 18), (5, 25), (6, 12), (6, 19), (6, 26), (7, 13), (7, 19), (7, 27), (8, 10), (8, 13), (8, 21), (9, 11), (9, 12), (9, 21), (10, 14), (10, 20), (11, 15), (11, 20), (12, 15), (12, 23), (13, 14), (13, 23), (14, 22), (15, 22), (16, 17), (16, 20), (17, 21), (18, 22), (18, 28), (19, 23), (19, 29), (20, 22), (21, 23), (24, 26), (24, 28), (25, 27), (25, 28), (26, 29), (27, 29)])
me_plane_152.attributes.new('sharp_edge', 'BOOLEAN', 'EDGE').data.foreach_set('value', [ (min(e.vertices), max(e.vertices)) in _k for e in me_plane_152.edges])
me_plane_152.materials.append(mat_green_grass)
me_plane_152.use_remesh_preserve_volume = False
me_plane_152.use_remesh_preserve_attributes = False
me_plane_152.use_mirror_vertex_groups = False
me_plane_152.update()
me_plane_152.normals_split_custom_set([tuple(v) for v in zip(*[iter([-0.08486, -0.9961, -0.02324, -0.08486, -0.9961, -0.02324, -0.08486, -0.9961, -0.02324, -0.08486, -0.9961, -0.02324, -0.8352, 0.3675, -0.4092, -0.8352, 0.3675, -0.4092, -0.8352, 0.3675, -0.4092, -0.8352, 0.3675, -0.4092, 0.8969, 0.105, 0.4295, 0.8969, 0.105, 0.4295, 0.8969, 0.105, 0.4295, 0.8969, 0.105, 0.4295, -0.4443, -0.1548, 0.8824, -0.4443, -0.1548, 0.8824, -0.4443, -0.1548, 0.8824, -0.4443, -0.1548, 0.8824, -0.7013, -0.03986, -0.7117, -0.7013, -0.03986, -0.7117, -0.7013, -0.03986, -0.7117, -0.7013, -0.03986, -0.7117, 0.4421, 0.2742, -0.854, 0.4421, 0.2742, -0.854, 0.4421, 0.2742, -0.854, 0.4421, 0.2742, -0.854, 0.4407, 0.2999, -0.8461, 0.4407, 0.2999, -0.8461, 0.4407, 0.2999, -0.8461, 0.4407, 0.2999, -0.8461, -0.7591, 0.3303, -0.5609, -0.7591, 0.3303, -0.5609, -0.7591, 0.3303, -0.5609, -0.7591, 0.3303, -0.5609, -0.4321, 0.0604, 0.8998, -0.4321, 0.0604, 0.8998, -0.4321, 0.0604, 0.8998, -0.4321, 0.0604, 0.8998, 0.8472, -0.3327, 0.4142, 0.8472, -0.3327, 0.4142, 0.8472, -0.3327, 0.4142, 0.8472, -0.3327, 0.4142, 0.439, 0.02084, -0.8982, 0.439, 0.02084, -0.8982, 0.439, 0.02084, -0.8982, 0.439, 0.02084, -0.8982, -0.7551, 0.127, -0.6432, -0.7551, 0.127, -0.6432, -0.7551, 0.127, -0.6432, -0.7551, 0.127, -0.6432, -0.4175, 0.1729, 0.8921, -0.4175, 0.1729, 0.8921, -0.4175, 0.1729, 0.8921, -0.4175, 0.1729, 0.8921, 0.8873, -0.1661, 0.4302, 0.8873, -0.1661, 0.4302, 0.8873, -0.1661, 0.4302, 0.8873, -0.1661, 0.4302, 0.7551, -0.127, 0.6432, 0.7551, -0.127, 0.6432, 0.7551, -0.127, 0.6432, 0.7551, -0.127, 0.6432, -0.8873, 0.1661, -0.4302, -0.8873, 0.1661, -0.4302, -0.8873, 0.1661, -0.4302, -0.8873, 0.1661, -0.4302, 0.7591, -0.3303, 0.5609, 0.7591, -0.3303, 0.5609, 0.7591, -0.3303, 0.5609, 0.7591, -0.3303, 0.5609, -0.8472, 0.3327, -0.4142, -0.8472, 0.3327, -0.4142, -0.8472, 0.3327, -0.4142, -0.8472, 0.3327, -0.4142, -0.8969, -0.105, -0.4295, -0.8969, -0.105, -0.4295, -0.8969, -0.105, -0.4295, -0.8969, -0.105, -0.4295, 0.7014, 0.03988, 0.7117, 0.7014, 0.03988, 0.7117, 0.7014, 0.03988, 0.7117, 0.7014, 0.03988, 0.7117, 0.6482, -0.2735, 0.7107, 0.6482, -0.2735, 0.7107, 0.6482, -0.2735, 0.7107, 0.6482, -0.2735, 0.7107, -0.08609, -0.996, -0.02178, -0.08609, -0.996, -0.02178, -0.08609, -0.996, -0.02178, -0.08609, -0.996, -0.02178, 0.0861, 0.996, 0.02177, 0.0861, 0.996, 0.02179, 0.0861, 0.996, 0.02179, 0.0861, 0.996, 0.02177, 0.0861, 0.996, 0.02176, 0.0861, 0.996, 0.02177, 0.0861, 0.996, 0.02177, 0.0861, 0.996, 0.02176, 0.8352, -0.3675, 0.4092, 0.8352, -0.3675, 0.4092, 0.8352, -0.3675, 0.4092, 0.8352, -0.3675, 0.4092, -0.3567, 0.4449, 0.8215, -0.3567, 0.4449, 0.8215, -0.3567, 0.4449, 0.8215, -0.3567, 0.4449, 0.8215, -0.6482, 0.2735, -0.7106, -0.6482, 0.2735, -0.7106, -0.6482, 0.2735, -0.7106, -0.6482, 0.2735, -0.7106, 0.4369, -0.006906, -0.8995, 0.4369, -0.006906, -0.8995, 0.4369, -0.006906, -0.8995, 0.4369, -0.006906, -0.8995])] * 3)])
me_plane_156 = bpy.data.meshes.new('Plane.156')
me_plane_156.from_pydata([(0.06611, -0.005679, -0.1468), (-0.009854, 0.008338, 0.1461), (0.09224, -0.004486, -0.1421), (0.01628, 0.009558, 0.1508), (-0.01671, 1.068, -0.1353), (-0.06319, 1.073, -0.02345), (0.009423, 1.069, -0.1306), (-0.03706, 1.074, -0.01875), (-0.02394, 0.2306, 0.1965), (0.03775, 0.2209, -0.01421), (-0.05007, 0.2294, 0.1918), (0.01162, 0.2197, -0.0189), (0.1095, 0.5805, -0.1979), (0.05663, 0.5877, -0.04616), (0.0305, 0.5865, -0.05085), (0.08333, 0.5793, -0.2026), (0.03824, 0.002224, 0.006386), (0.06437, 0.003418, 0.01108), (-0.02671, 1.071, -0.08033), (-0.0005826, 1.072, -0.07564), (-0.008064, 0.2252, 0.08925), (0.01807, 0.2264, 0.09395), (0.06886, 0.5834, -0.1231), (0.09499, 0.5846, -0.1184), (0.0271, 1.254, -0.03053), (0.02565, 1.254, -0.02259), (0.05323, 1.255, -0.02584), (0.05178, 1.256, -0.01789), (0.02644, 1.254, -0.0269), (0.05257, 1.255, -0.02221)], [], [(16, 17, 3, 1), (4, 18, 28, 24), (23, 12, 6, 19), (14, 13, 7, 5), (22, 14, 5, 18), (12, 15, 4, 6), (2, 0, 11, 9), (16, 1, 10, 20), (1, 3, 8, 10), (17, 2, 9, 21), (9, 11, 15, 12), (20, 10, 14, 22), (10, 8, 13, 14), (21, 9, 12, 23), (8, 21, 23, 13), (11, 20, 22, 15), (3, 17, 21, 8), (0, 16, 20, 11), (15, 22, 18, 4), (13, 23, 19, 7), (7, 19, 29, 27), (0, 2, 17, 16), (28, 25, 27, 29), (24, 28, 29, 26), (19, 6, 26, 29), (5, 7, 27, 25), (18, 5, 25, 28), (6, 4, 24, 26)])
me_plane_156.polygons.foreach_set('use_smooth', [True] * 28)
_k = set([(0, 2), (0, 11), (0, 16), (1, 3), (1, 10), (1, 16), (2, 9), (2, 17), (3, 8), (3, 17), (4, 6), (4, 15), (4, 18), (4, 24), (5, 7), (5, 14), (5, 18), (5, 25), (6, 12), (6, 19), (6, 26), (7, 13), (7, 19), (7, 27), (8, 10), (8, 13), (8, 21), (9, 11), (9, 12), (9, 21), (10, 14), (10, 20), (11, 15), (11, 20), (12, 15), (12, 23), (13, 14), (13, 23), (14, 22), (15, 22), (16, 17), (16, 20), (17, 21), (18, 22), (18, 28), (19, 23), (19, 29), (20, 22), (21, 23), (24, 26), (24, 28), (25, 27), (25, 28), (26, 29), (27, 29)])
me_plane_156.attributes.new('sharp_edge', 'BOOLEAN', 'EDGE').data.foreach_set('value', [ (min(e.vertices), max(e.vertices)) in _k for e in me_plane_156.edges])
me_plane_156.materials.append(mat_green_grass)
me_plane_156.use_remesh_preserve_volume = False
me_plane_156.use_remesh_preserve_attributes = False
me_plane_156.use_mirror_vertex_groups = False
me_plane_156.update()
me_plane_156.normals_split_custom_set([tuple(v) for v in zip(*[iter([0.03599, -0.9978, 0.05615, 0.03599, -0.9978, 0.05615, 0.03599, -0.9978, 0.05615, 0.03599, -0.9978, 0.05615, -0.9281, 0.3229, -0.1855, -0.9281, 0.3229, -0.1855, -0.9281, 0.3229, -0.1855, -0.9281, 0.3229, -0.1855, 0.9701, 0.1755, 0.1675, 0.9701, 0.1755, 0.1675, 0.9701, 0.1755, 0.1675, 0.9701, 0.1755, 0.1675, -0.1721, -0.08838, 0.9811, -0.1721, -0.08838, 0.9811, -0.1721, -0.08838, 0.9811, -0.1721, -0.08838, 0.9811, -0.86, -0.1316, -0.493, -0.86, -0.1316, -0.493, -0.86, -0.1316, -0.493, -0.86, -0.1316, -0.493, 0.1668, 0.1679, -0.9716, 0.1668, 0.1679, -0.9716, 0.1668, 0.1679, -0.9716, 0.1668, 0.1679, -0.9716, 0.129, 0.5128, -0.8488, 0.129, 0.5128, -0.8488, 0.129, 0.5128, -0.8488, 0.129, 0.5128, -0.8488, -0.9352, -0.0825, -0.3443, -0.9352, -0.0825, -0.3443, -0.9352, -0.0825, -0.3443, -0.9352, -0.0825, -0.3443, -0.1618, -0.2281, 0.9601, -0.1618, -0.2281, 0.9601, -0.1618, -0.2281, 0.9601, -0.1618, -0.2281, 0.9601, 0.9755, 0.1393, 0.1703, 0.9755, 0.1393, 0.1703, 0.9755, 0.1393, 0.1703, 0.9755, 0.1393, 0.1703, 0.1765, -0.4754, -0.8619, 0.1765, -0.4754, -0.8619, 0.1765, -0.4754, -0.8619, 0.1765, -0.4754, -0.8619, -0.9077, -0.06395, -0.4147, -0.9077, -0.06395, -0.4147, -0.9077, -0.06395, -0.4147, -0.9077, -0.06395, -0.4147, -0.1701, 0.5798, 0.7968, -0.1701, 0.5798, 0.7968, -0.1701, 0.5798, 0.7968, -0.1701, 0.5798, 0.7968, 0.9778, -0.1015, 0.1832, 0.9778, -0.1015, 0.1832, 0.9778, -0.1015, 0.1832, 0.9778, -0.1015, 0.1832, 0.9077, 0.06395, 0.4147, 0.9077, 0.06395, 0.4147, 0.9077, 0.06395, 0.4147, 0.9077, 0.06395, 0.4147, -0.9778, 0.1015, -0.1832, -0.9778, 0.1015, -0.1832, -0.9778, 0.1015, -0.1832, -0.9778, 0.1015, -0.1832, 0.9352, 0.0825, 0.3443, 0.9352, 0.0825, 0.3443, 0.9352, 0.0825, 0.3443, 0.9352, 0.0825, 0.3443, -0.9755, -0.1393, -0.1703, -0.9755, -0.1393, -0.1703, -0.9755, -0.1393, -0.1703, -0.9755, -0.1393, -0.1703, -0.9701, -0.1755, -0.1675, -0.9701, -0.1755, -0.1675, -0.9701, -0.1755, -0.1675, -0.9701, -0.1755, -0.1675, 0.86, 0.1316, 0.493, 0.86, 0.1316, 0.493, 0.86, 0.1316, 0.493, 0.86, 0.1316, 0.493, 0.7834, -0.3783, 0.4931, 0.7834, -0.3783, 0.4931, 0.7834, -0.3783, 0.4931, 0.7834, -0.3783, 0.4931, 0.03518, -0.9977, 0.05789, 0.03518, -0.9977, 0.05789, 0.03518, -0.9977, 0.05789, 0.03518, -0.9977, 0.05789, -0.03518, 0.9977, -0.05787, -0.03518, 0.9977, -0.05787, -0.03518, 0.9977, -0.05787, -0.03518, 0.9977, -0.05787, -0.03518, 0.9977, -0.05787, -0.03518, 0.9977, -0.05787, -0.03518, 0.9977, -0.05787, -0.03518, 0.9977, -0.05787, 0.9281, -0.3229, 0.1855, 0.9281, -0.3229, 0.1855, 0.9281, -0.3229, 0.1855, 0.9281, -0.3229, 0.1855, -0.1799, 0.08348, 0.9801, -0.1799, 0.08348, 0.9801, -0.1799, 0.08348, 0.9801, -0.1799, 0.08348, 0.9801, -0.7835, 0.3783, -0.493, -0.7835, 0.3783, -0.493, -0.7835, 0.3783, -0.493, -0.7835, 0.3783, -0.493, 0.1364, 0.4614, -0.8766, 0.1364, 0.4614, -0.8766, 0.1364, 0.4614, -0.8766, 0.1364, 0.4614, -0.8766])] * 3)])
me_plane_155 = bpy.data.meshes.new('Plane.155')
me_plane_155.from_pydata([(-0.1241, 0.002338, -0.1783), (-0.05035, 0.01476, 0.1141), (-0.09895, -4.132e-05, -0.1867), (-0.02516, 0.0124, 0.1057), (0.01314, 0.8399, -0.06593), (0.02608, 0.8468, 0.05413), (0.03833, 0.8376, -0.07428), (0.05127, 0.8444, 0.04578), (0.04092, 0.2274, 0.06552), (-0.005989, 0.2179, -0.1482), (0.01573, 0.2298, 0.07388), (-0.03117, 0.2203, -0.1399), (0.04265, 0.5185, -0.1636), (0.06914, 0.5266, -0.005605), (0.04395, 0.529, 0.002748), (0.01746, 0.5209, -0.1552), (-0.07511, 0.007866, -0.03104), (-0.04993, 0.005487, -0.0394), (0.03074, 0.8419, -0.01305), (0.05593, 0.8395, -0.0214), (0.003447, 0.2242, -0.03587), (0.02863, 0.2218, -0.04422), (0.04292, 0.5237, -0.07873), (0.06811, 0.5214, -0.08708), (0.09406, 1.061, -0.0988), (0.0966, 1.061, -0.09116), (0.1192, 1.058, -0.1072), (0.1218, 1.058, -0.09951), (0.09522, 1.061, -0.09531), (0.1204, 1.058, -0.1037)], [], [(16, 17, 3, 1), (4, 18, 28, 24), (23, 12, 6, 19), (14, 13, 7, 5), (22, 14, 5, 18), (12, 15, 4, 6), (2, 0, 11, 9), (16, 1, 10, 20), (1, 3, 8, 10), (17, 2, 9, 21), (9, 11, 15, 12), (20, 10, 14, 22), (10, 8, 13, 14), (21, 9, 12, 23), (8, 21, 23, 13), (11, 20, 22, 15), (3, 17, 21, 8), (0, 16, 20, 11), (15, 22, 18, 4), (13, 23, 19, 7), (7, 19, 29, 27), (0, 2, 17, 16), (28, 25, 27, 29), (24, 28, 29, 26), (19, 6, 26, 29), (5, 7, 27, 25), (18, 5, 25, 28), (6, 4, 24, 26)])
me_plane_155.polygons.foreach_set('use_smooth', [True] * 28)
_k = set([(0, 2), (0, 11), (0, 16), (1, 3), (1, 10), (1, 16), (2, 9), (2, 17), (3, 8), (3, 17), (4, 6), (4, 15), (4, 18), (4, 24), (5, 7), (5, 14), (5, 18), (5, 25), (6, 12), (6, 19), (6, 26), (7, 13), (7, 19), (7, 27), (8, 10), (8, 13), (8, 21), (9, 11), (9, 12), (9, 21), (10, 14), (10, 20), (11, 15), (11, 20), (12, 15), (12, 23), (13, 14), (13, 23), (14, 22), (15, 22), (16, 17), (16, 20), (17, 21), (18, 22), (18, 28), (19, 23), (19, 29), (20, 22), (21, 23), (24, 26), (24, 28), (25, 27), (25, 28), (26, 29), (27, 29)])
me_plane_155.attributes.new('sharp_edge', 'BOOLEAN', 'EDGE').data.foreach_set('value', [ (min(e.vertices), max(e.vertices)) in _k for e in me_plane_155.edges])
me_plane_155.materials.append(mat_green_grass)
me_plane_155.use_remesh_preserve_volume = False
me_plane_155.use_remesh_preserve_attributes = False
me_plane_155.use_mirror_vertex_groups = False
me_plane_155.update()
me_plane_155.normals_split_custom_set([tuple(v) for v in zip(*[iter([-0.07366, -0.9955, 0.05992, -0.07366, -0.9955, 0.05992, -0.07366, -0.9955, 0.05992, -0.07366, -0.9955, 0.05992, -0.8866, 0.3671, 0.2814, -0.8866, 0.3671, 0.2814, -0.8866, 0.3671, 0.2814, -0.8866, 0.3671, 0.2814, 0.9427, 0.1017, -0.3176, 0.9427, 0.1017, -0.3176, 0.9427, 0.1017, -0.3176, 0.9427, 0.1017, -0.3176, 0.3004, -0.1358, 0.9441, 0.3004, -0.1358, 0.9441, 0.3004, -0.1358, 0.9441, 0.3004, -0.1358, 0.9441, -0.9988, -0.04323, -0.0215, -0.9988, -0.04323, -0.0215, -0.9988, -0.04323, -0.0215, -0.9988, -0.04323, -0.0215, -0.2826, 0.2549, -0.9247, -0.2826, 0.2549, -0.9247, -0.2826, 0.2549, -0.9247, -0.2826, 0.2549, -0.9247, -0.2782, 0.2806, -0.9186, -0.2782, 0.2806, -0.9186, -0.2782, 0.2806, -0.9186, -0.2782, 0.2806, -0.9186, -0.9374, 0.3269, 0.1203, -0.9374, 0.3269, 0.1203, -0.9374, 0.3269, 0.1203, -0.9374, 0.3269, 0.1203, 0.3204, 0.07813, 0.9441, 0.3204, 0.07813, 0.9441, 0.3204, 0.07813, 0.9441, 0.3204, 0.07813, 0.9441, 0.8984, -0.3326, -0.2866, 0.8984, -0.3326, -0.2866, 0.8984, -0.3326, -0.2866, 0.8984, -0.3326, -0.2866, -0.3146, 0.002495, -0.9492, -0.3146, 0.002495, -0.9492, -0.3146, 0.002495, -0.9492, -0.3146, 0.002495, -0.9492, -0.9904, 0.1238, 0.06195, -0.9904, 0.1238, 0.06195, -0.9904, 0.1238, 0.06195, -0.9904, 0.1238, 0.06195, 0.325, 0.1896, 0.9265, 0.325, 0.1896, 0.9265, 0.325, 0.1896, 0.9265, 0.325, 0.1896, 0.9265, 0.9373, -0.1673, -0.3057, 0.9373, -0.1673, -0.3057, 0.9373, -0.1673, -0.3057, 0.9373, -0.1673, -0.3057, 0.9904, -0.1238, -0.06195, 0.9904, -0.1238, -0.06195, 0.9904, -0.1238, -0.06195, 0.9904, -0.1238, -0.06195, -0.9373, 0.1673, 0.3057, -0.9373, 0.1673, 0.3057, -0.9373, 0.1673, 0.3057, -0.9373, 0.1673, 0.3057, 0.9374, -0.3269, -0.1202, 0.9374, -0.3269, -0.1202, 0.9374, -0.3269, -0.1202, 0.9374, -0.3269, -0.1202, -0.8984, 0.3326, 0.2866, -0.8984, 0.3326, 0.2866, -0.8984, 0.3326, 0.2866, -0.8984, 0.3326, 0.2866, -0.9427, -0.1017, 0.3176, -0.9427, -0.1017, 0.3176, -0.9427, -0.1017, 0.3176, -0.9427, -0.1017, 0.3176, 0.9988, 0.04324, 0.02144, 0.9988, 0.04324, 0.02144, 0.9988, 0.04324, 0.02144, 0.9988, 0.04324, 0.02144, 0.9617, -0.2668, 0.06302, 0.9617, -0.2668, 0.06302, 0.9617, -0.2668, 0.06302, 0.9617, -0.2668, 0.06302, -0.07352, -0.9954, 0.06184, -0.07352, -0.9954, 0.06184, -0.07352, -0.9954, 0.06184, -0.07352, -0.9954, 0.06184, 0.07352, 0.9954, -0.06183, 0.07352, 0.9954, -0.0618, 0.07352, 0.9954, -0.0618, 0.07352, 0.9954, -0.06183, 0.07352, 0.9954, -0.06186, 0.07352, 0.9954, -0.06183, 0.07352, 0.9954, -0.06183, 0.07352, 0.9954, -0.06186, 0.8866, -0.3671, -0.2814, 0.8866, -0.3671, -0.2814, 0.8866, -0.3671, -0.2814, 0.8866, -0.3671, -0.2814, 0.3183, 0.4584, 0.8298, 0.3183, 0.4584, 0.8298, 0.3183, 0.4584, 0.8298, 0.3183, 0.4584, 0.8298, -0.9617, 0.2669, -0.06297, -0.9617, 0.2669, -0.06297, -0.9617, 0.2669, -0.06297, -0.9617, 0.2669, -0.06297, -0.3168, -0.02506, -0.9481, -0.3168, -0.02506, -0.9481, -0.3168, -0.02506, -0.9481, -0.3168, -0.02506, -0.9481])] * 3)])
me_plane_154 = bpy.data.meshes.new('Plane.154')
me_plane_154.from_pydata([(-0.1867, 0.008986, 0.02539), (0.07887, 0.01564, 0.1691), (-0.1758, 0.005962, 0.001241), (0.08976, 0.01264, 0.1449), (-0.08125, 0.9971, -0.04012), (0.01602, 1.002, 0.0316), (-0.07037, 0.9941, -0.06426), (0.02691, 0.9991, 0.007455), (0.1077, 0.2305, 0.1264), (-0.08165, 0.225, 0.01627), (0.09686, 0.2335, 0.1506), (-0.09254, 0.228, 0.04041), (-0.09831, 0.696, -0.06145), (0.03607, 0.7014, 0.02596), (0.02518, 0.7044, 0.05011), (-0.1092, 0.699, -0.03731), (-0.04494, 0.01126, 0.08903), (-0.03405, 0.008235, 0.06488), (-0.03035, 0.9979, -0.01726), (-0.01946, 0.9949, -0.04141), (0.007588, 0.2296, 0.08536), (0.01848, 0.2266, 0.06121), (-0.03558, 0.7002, -0.004257), (-0.02469, 0.6972, -0.0284), (-0.02403, 1.243, 0.02801), (-0.01668, 1.243, 0.03131), (-0.01315, 1.24, 0.003862), (-0.005792, 1.24, 0.007163), (-0.02067, 1.243, 0.02952), (-0.009784, 1.24, 0.005371)], [], [(16, 17, 3, 1), (4, 18, 28, 24), (23, 12, 6, 19), (14, 13, 7, 5), (22, 14, 5, 18), (12, 15, 4, 6), (2, 0, 11, 9), (16, 1, 10, 20), (1, 3, 8, 10), (17, 2, 9, 21), (9, 11, 15, 12), (20, 10, 14, 22), (10, 8, 13, 14), (21, 9, 12, 23), (8, 21, 23, 13), (11, 20, 22, 15), (3, 17, 21, 8), (0, 16, 20, 11), (15, 22, 18, 4), (13, 23, 19, 7), (7, 19, 29, 27), (0, 2, 17, 16), (28, 25, 27, 29), (24, 28, 29, 26), (19, 6, 26, 29), (5, 7, 27, 25), (18, 5, 25, 28), (6, 4, 24, 26)])
me_plane_154.polygons.foreach_set('use_smooth', [True] * 28)
_k = set([(0, 2), (0, 11), (0, 16), (1, 3), (1, 10), (1, 16), (2, 9), (2, 17), (3, 8), (3, 17), (4, 6), (4, 15), (4, 18), (4, 24), (5, 7), (5, 14), (5, 18), (5, 25), (6, 12), (6, 19), (6, 26), (7, 13), (7, 19), (7, 27), (8, 10), (8, 13), (8, 21), (9, 11), (9, 12), (9, 21), (10, 14), (10, 20), (11, 15), (11, 20), (12, 15), (12, 23), (13, 14), (13, 23), (14, 22), (15, 22), (16, 17), (16, 20), (17, 21), (18, 22), (18, 28), (19, 23), (19, 29), (20, 22), (21, 23), (24, 26), (24, 28), (25, 27), (25, 28), (26, 29), (27, 29)])
me_plane_154.attributes.new('sharp_edge', 'BOOLEAN', 'EDGE').data.foreach_set('value', [ (min(e.vertices), max(e.vertices)) in _k for e in me_plane_154.edges])
me_plane_154.materials.append(mat_green_grass)
me_plane_154.use_remesh_preserve_volume = False
me_plane_154.use_remesh_preserve_attributes = False
me_plane_154.use_mirror_vertex_groups = False
me_plane_154.update()
me_plane_154.normals_split_custom_set([tuple(v) for v in zip(*[iter([-0.03471, -0.9935, 0.1083, -0.03471, -0.9935, 0.1083, -0.03471, -0.9935, 0.1083, -0.03471, -0.9935, 0.1083, -0.4024, -0.1565, 0.902, -0.4024, -0.1565, 0.902, -0.4024, -0.1565, 0.902, -0.4024, -0.1565, 0.902, 0.4097, -0.047, -0.911, 0.4097, -0.047, -0.911, 0.4097, -0.047, -0.911, 0.4097, -0.047, -0.911, 0.9128, 0.05329, 0.4049, 0.9128, 0.05329, 0.4049, 0.9128, 0.05329, 0.4049, 0.9128, 0.05329, 0.4049, -0.6949, 0.03343, 0.7183, -0.6949, 0.03343, 0.7183, -0.6949, 0.03343, 0.7183, -0.6949, 0.03343, 0.7183, -0.9048, 0.08089, -0.4181, -0.9048, 0.08089, -0.4181, -0.9048, 0.08089, -0.4181, -0.9048, 0.08089, -0.4181, -0.8233, 0.3827, -0.4192, -0.8233, 0.3827, -0.4192, -0.8233, 0.3827, -0.4192, -0.8233, 0.3827, -0.4192, -0.5618, 0.1322, 0.8166, -0.5618, 0.1322, 0.8166, -0.5618, 0.1322, 0.8166, -0.5618, 0.1322, 0.8166, 0.909, -0.03993, 0.4148, 0.909, -0.03993, 0.4148, 0.909, -0.03993, 0.4148, 0.909, -0.03993, 0.4148, 0.4084, -0.1135, -0.9057, 0.4084, -0.1135, -0.9057, 0.4084, -0.1135, -0.9057, 0.4084, -0.1135, -0.9057, -0.9118, -0.09806, -0.3988, -0.9118, -0.09806, -0.3988, -0.9118, -0.09806, -0.3988, -0.9118, -0.09806, -0.3988, -0.624, 0.08082, 0.7772, -0.624, 0.08082, 0.7772, -0.624, 0.08082, 0.7772, -0.624, 0.08082, 0.7772, 0.8996, 0.2177, 0.3786, 0.8996, 0.2177, 0.3786, 0.8996, 0.2177, 0.3786, 0.8996, 0.2177, 0.3786, 0.4076, -0.1346, -0.9032, 0.4076, -0.1346, -0.9032, 0.4076, -0.1346, -0.9032, 0.4076, -0.1346, -0.9032, 0.624, -0.08082, -0.7772, 0.624, -0.08082, -0.7772, 0.624, -0.08082, -0.7772, 0.624, -0.08082, -0.7772, -0.4076, 0.1346, 0.9032, -0.4076, 0.1346, 0.9032, -0.4076, 0.1346, 0.9032, -0.4076, 0.1346, 0.9032, 0.5618, -0.1322, -0.8166, 0.5618, -0.1322, -0.8166, 0.5618, -0.1322, -0.8166, 0.5618, -0.1322, -0.8166, -0.4084, 0.1135, 0.9057, -0.4084, 0.1135, 0.9057, -0.4084, 0.1135, 0.9057, -0.4084, 0.1135, 0.9057, -0.4097, 0.047, 0.911, -0.4097, 0.047, 0.911, -0.4097, 0.047, 0.911, -0.4097, 0.047, 0.911, 0.6949, -0.03343, -0.7184, 0.6949, -0.03343, -0.7184, 0.6949, -0.03343, -0.7184, 0.6949, -0.03343, -0.7184, 0.7013, 0.1008, -0.7057, 0.7013, 0.1008, -0.7057, 0.7013, 0.1008, -0.7057, 0.7013, 0.1008, -0.7057, -0.03321, -0.9934, 0.1095, -0.03321, -0.9934, 0.1095, -0.03321, -0.9934, 0.1095, -0.03321, -0.9934, 0.1095, 0.03321, 0.9934, -0.1095, 0.03321, 0.9934, -0.1095, 0.03321, 0.9934, -0.1095, 0.03321, 0.9934, -0.1095, 0.03322, 0.9934, -0.1095, 0.03321, 0.9934, -0.1095, 0.03321, 0.9934, -0.1095, 0.03322, 0.9934, -0.1095, 0.4024, 0.1565, -0.902, 0.4024, 0.1565, -0.902, 0.4024, 0.1565, -0.902, 0.4024, 0.1565, -0.902, 0.9103, 0.1241, 0.3949, 0.9103, 0.1241, 0.3949, 0.9103, 0.1241, 0.3949, 0.9103, 0.1241, 0.3949, -0.7014, -0.1008, 0.7056, -0.7014, -0.1008, 0.7056, -0.7014, -0.1008, 0.7056, -0.7014, -0.1008, 0.7056, -0.8497, 0.3152, -0.4226, -0.8497, 0.3152, -0.4226, -0.8497, 0.3152, -0.4226, -0.8497, 0.3152, -0.4226])] * 3)])
me_plane_153 = bpy.data.meshes.new('Plane.153')
me_plane_153.from_pydata([(-0.02939, 0.0002391, 0.08364), (0.08742, 0.008863, 0.00322), (-0.03713, -0.000929, 0.0739), (0.07967, 0.007707, -0.006518), (-0.04423, 0.4775, 0.04403), (0.006518, 0.4818, 0.01868), (-0.05197, 0.4763, 0.03429), (-0.001225, 0.4807, 0.008943), (0.0736, 0.1128, -0.0139), (-0.01293, 0.1063, 0.04179), (0.08134, 0.114, -0.004164), (-0.005184, 0.1075, 0.05153), (-0.05376, 0.3325, 0.04102), (0.01148, 0.3378, 0.003496), (0.01923, 0.339, 0.01323), (-0.04601, 0.3336, 0.05076), (0.02752, 0.004255, 0.03791), (0.01978, 0.003087, 0.02817), (-0.02379, 0.4789, 0.02761), (-0.03154, 0.4778, 0.01787), (0.03501, 0.1103, 0.01924), (0.02726, 0.1092, 0.009497), (-0.01646, 0.3357, 0.02702), (-0.0242, 0.3346, 0.01728), (-0.005979, 0.5966, 0.03915), (-0.003027, 0.5968, 0.03678), (-0.01372, 0.5954, 0.02941), (-0.01077, 0.5956, 0.02704), (-0.00463, 0.5967, 0.03806), (-0.01237, 0.5955, 0.02832)], [], [(16, 17, 3, 1), (4, 18, 28, 24), (23, 12, 6, 19), (14, 13, 7, 5), (22, 14, 5, 18), (12, 15, 4, 6), (2, 0, 11, 9), (16, 1, 10, 20), (1, 3, 8, 10), (17, 2, 9, 21), (9, 11, 15, 12), (20, 10, 14, 22), (10, 8, 13, 14), (21, 9, 12, 23), (8, 21, 23, 13), (11, 20, 22, 15), (3, 17, 21, 8), (0, 16, 20, 11), (15, 22, 18, 4), (13, 23, 19, 7), (7, 19, 29, 27), (0, 2, 17, 16), (28, 25, 27, 29), (24, 28, 29, 26), (19, 6, 26, 29), (5, 7, 27, 25), (18, 5, 25, 28), (6, 4, 24, 26)])
me_plane_153.polygons.foreach_set('use_smooth', [True] * 28)
_k = set([(0, 2), (0, 11), (0, 16), (1, 3), (1, 10), (1, 16), (2, 9), (2, 17), (3, 8), (3, 17), (4, 6), (4, 15), (4, 18), (4, 24), (5, 7), (5, 14), (5, 18), (5, 25), (6, 12), (6, 19), (6, 26), (7, 13), (7, 19), (7, 27), (8, 10), (8, 13), (8, 21), (9, 11), (9, 12), (9, 21), (10, 14), (10, 20), (11, 15), (11, 20), (12, 15), (12, 23), (13, 14), (13, 23), (14, 22), (15, 22), (16, 17), (16, 20), (17, 21), (18, 22), (18, 28), (19, 23), (19, 29), (20, 22), (21, 23), (24, 26), (24, 28), (25, 27), (25, 28), (26, 29), (27, 29)])
me_plane_153.attributes.new('sharp_edge', 'BOOLEAN', 'EDGE').data.foreach_set('value', [ (min(e.vertices), max(e.vertices)) in _k for e in me_plane_153.edges])
me_plane_153.materials.append(mat_green_grass)
me_plane_153.use_remesh_preserve_volume = False
me_plane_153.use_remesh_preserve_attributes = False
me_plane_153.use_mirror_vertex_groups = False
me_plane_153.update()
me_plane_153.normals_split_custom_set([tuple(v) for v in zip(*[iter([0.09948, -0.9943, 0.03953, 0.09948, -0.9943, 0.03953, 0.09948, -0.9943, 0.03953, 0.09948, -0.9943, 0.03953, 0.6246, -0.1693, 0.7624, 0.6246, -0.1693, 0.7624, 0.6246, -0.1693, 0.7624, 0.6246, -0.1693, 0.7624, -0.6249, -0.02874, -0.7802, -0.6249, -0.02874, -0.7802, -0.6249, -0.02874, -0.7802, -0.6249, -0.02874, -0.7802, 0.774, 0.09272, -0.6264, 0.774, 0.09272, -0.6264, 0.774, 0.09272, -0.6264, 0.774, 0.09272, -0.6264, 0.3252, 0.002803, 0.9457, 0.3252, 0.002803, 0.9457, 0.3252, 0.002803, 0.9457, 0.3252, 0.002803, 0.9457, -0.7844, 0.03872, 0.619, -0.7844, 0.03872, 0.619, -0.7844, 0.03872, 0.619, -0.7844, 0.03872, 0.619, -0.7559, 0.3384, 0.5604, -0.7559, 0.3384, 0.5604, -0.7559, 0.3384, 0.5604, -0.7559, 0.3384, 0.5604, 0.4708, 0.1049, 0.8759, 0.4708, 0.1049, 0.8759, 0.4708, 0.1049, 0.8759, 0.4708, 0.1049, 0.8759, 0.7826, 0.001498, -0.6225, 0.7826, 0.001498, -0.6225, 0.7826, 0.001498, -0.6225, 0.7826, 0.001498, -0.6225, -0.6196, -0.09348, -0.7793, -0.6196, -0.09348, -0.7793, -0.6196, -0.09348, -0.7793, -0.6196, -0.09348, -0.7793, -0.7674, -0.1364, 0.6265, -0.7674, -0.1364, 0.6265, -0.7674, -0.1364, 0.6265, -0.7674, -0.1364, 0.6265, 0.4087, 0.05212, 0.9112, 0.4087, 0.05212, 0.9112, 0.4087, 0.05212, 0.9112, 0.4087, 0.05212, 0.9112, 0.7424, 0.253, -0.6203, 0.7424, 0.253, -0.6203, 0.7424, 0.253, -0.6203, 0.7424, 0.253, -0.6203, -0.6174, -0.1141, -0.7784, -0.6174, -0.1141, -0.7784, -0.6174, -0.1141, -0.7784, -0.6174, -0.1141, -0.7784, -0.4087, -0.05213, -0.9112, -0.4087, -0.05213, -0.9112, -0.4087, -0.05213, -0.9112, -0.4087, -0.05213, -0.9112, 0.6174, 0.1141, 0.7784, 0.6174, 0.1141, 0.7784, 0.6174, 0.1141, 0.7784, 0.6174, 0.1141, 0.7784, -0.4708, -0.1049, -0.876, -0.4708, -0.1049, -0.876, -0.4708, -0.1049, -0.876, -0.4708, -0.1049, -0.876, 0.6196, 0.09348, 0.7793, 0.6196, 0.09348, 0.7793, 0.6196, 0.09348, 0.7793, 0.6196, 0.09348, 0.7793, 0.6249, 0.02874, 0.7802, 0.6249, 0.02874, 0.7802, 0.6249, 0.02874, 0.7802, 0.6249, 0.02874, 0.7802, -0.3252, -0.002805, -0.9456, -0.3252, -0.002805, -0.9456, -0.3252, -0.002805, -0.9456, -0.3252, -0.002805, -0.9456, -0.3134, 0.1284, -0.9409, -0.3134, 0.1284, -0.9409, -0.3134, 0.1284, -0.9409, -0.3134, 0.1284, -0.9409, 0.1013, -0.9941, 0.03873, 0.1013, -0.9941, 0.03873, 0.1013, -0.9941, 0.03873, 0.1013, -0.9941, 0.03873, -0.1013, 0.9941, -0.03872, -0.1013, 0.9941, -0.03872, -0.1013, 0.9941, -0.03872, -0.1013, 0.9941, -0.03872, -0.1013, 0.9941, -0.03872, -0.1013, 0.9941, -0.03872, -0.1013, 0.9941, -0.03872, -0.1013, 0.9941, -0.03872, -0.6246, 0.1693, -0.7624, -0.6246, 0.1693, -0.7624, -0.6246, 0.1693, -0.7624, -0.6246, 0.1693, -0.7624, 0.7629, 0.1619, -0.6259, 0.7629, 0.1619, -0.6259, 0.7629, 0.1619, -0.6259, 0.7629, 0.1619, -0.6259, 0.3134, -0.1284, 0.9409, 0.3134, -0.1284, 0.9409, 0.3134, -0.1284, 0.9409, 0.3134, -0.1284, 0.9409, -0.7691, 0.2707, 0.579, -0.7691, 0.2707, 0.579, -0.7691, 0.2707, 0.579, -0.7691, 0.2707, 0.579])] * 3)])
me_plane_147 = bpy.data.meshes.new('Plane.147')
me_plane_147.from_pydata([(0.01819, 0.003055, -0.1115), (-0.06003, 0.006694, 0.02426), (0.03059, 0.001851, -0.1055), (-0.04763, 0.005503, 0.03029), (0.02426, 0.4337, -0.01309), (-0.01432, 0.4362, 0.03636), (0.03667, 0.4325, -0.00705), (-0.001918, 0.435, 0.04239), (-0.009638, 0.1166, 0.04108), (0.05016, 0.1137, -0.05561), (-0.02204, 0.1178, 0.03504), (0.03775, 0.1149, -0.06165), (0.07221, 0.2688, -0.04123), (0.02497, 0.2715, 0.02725), (0.01257, 0.2727, 0.02121), (0.05981, 0.27, -0.04727), (-0.01679, 0.004489, -0.03882), (-0.004383, 0.003284, -0.03278), (0.0117, 0.4343, 0.01301), (0.02411, 0.4331, 0.01905), (0.01305, 0.1159, -0.01031), (0.02546, 0.1147, -0.00428), (0.04164, 0.2707, -0.009526), (0.05405, 0.2695, -0.003491), (0.06509, 0.5476, 0.005871), (0.06327, 0.5477, 0.009641), (0.07749, 0.5464, 0.01191), (0.07568, 0.5465, 0.01568), (0.06426, 0.5477, 0.007595), (0.07666, 0.5465, 0.01363)], [], [(16, 17, 3, 1), (4, 18, 28, 24), (23, 12, 6, 19), (14, 13, 7, 5), (22, 14, 5, 18), (12, 15, 4, 6), (2, 0, 11, 9), (16, 1, 10, 20), (1, 3, 8, 10), (17, 2, 9, 21), (9, 11, 15, 12), (20, 10, 14, 22), (10, 8, 13, 14), (21, 9, 12, 23), (8, 21, 23, 13), (11, 20, 22, 15), (3, 17, 21, 8), (0, 16, 20, 11), (15, 22, 18, 4), (13, 23, 19, 7), (7, 19, 29, 27), (0, 2, 17, 16), (28, 25, 27, 29), (24, 28, 29, 26), (19, 6, 26, 29), (5, 7, 27, 25), (18, 5, 25, 28), (6, 4, 24, 26)])
me_plane_147.polygons.foreach_set('use_smooth', [True] * 28)
_k = set([(0, 2), (0, 11), (0, 16), (1, 3), (1, 10), (1, 16), (2, 9), (2, 17), (3, 8), (3, 17), (4, 6), (4, 15), (4, 18), (4, 24), (5, 7), (5, 14), (5, 18), (5, 25), (6, 12), (6, 19), (6, 26), (7, 13), (7, 19), (7, 27), (8, 10), (8, 13), (8, 21), (9, 11), (9, 12), (9, 21), (10, 14), (10, 20), (11, 15), (11, 20), (12, 15), (12, 23), (13, 14), (13, 23), (14, 22), (15, 22), (16, 17), (16, 20), (17, 21), (18, 22), (18, 28), (19, 23), (19, 29), (20, 22), (21, 23), (24, 26), (24, 28), (25, 27), (25, 28), (26, 29), (27, 29)])
me_plane_147.attributes.new('sharp_edge', 'BOOLEAN', 'EDGE').data.foreach_set('value', [ (min(e.vertices), max(e.vertices)) in _k for e in me_plane_147.edges])
me_plane_147.materials.append(mat_green_grass)
me_plane_147.use_remesh_preserve_volume = False
me_plane_147.use_remesh_preserve_attributes = False
me_plane_147.use_mirror_vertex_groups = False
me_plane_147.update()
me_plane_147.normals_split_custom_set([tuple(v) for v in zip(*[iter([-0.08486, -0.9961, -0.02324, -0.08486, -0.9961, -0.02324, -0.08486, -0.9961, -0.02324, -0.08486, -0.9961, -0.02324, -0.8352, 0.3675, -0.4092, -0.8352, 0.3675, -0.4092, -0.8352, 0.3675, -0.4092, -0.8352, 0.3675, -0.4092, 0.8969, 0.105, 0.4295, 0.8969, 0.105, 0.4295, 0.8969, 0.105, 0.4295, 0.8969, 0.105, 0.4295, -0.4443, -0.1548, 0.8824, -0.4443, -0.1548, 0.8824, -0.4443, -0.1548, 0.8824, -0.4443, -0.1548, 0.8824, -0.7013, -0.03986, -0.7117, -0.7013, -0.03986, -0.7117, -0.7013, -0.03986, -0.7117, -0.7013, -0.03986, -0.7117, 0.4421, 0.2742, -0.854, 0.4421, 0.2742, -0.854, 0.4421, 0.2742, -0.854, 0.4421, 0.2742, -0.854, 0.4407, 0.2999, -0.8461, 0.4407, 0.2999, -0.8461, 0.4407, 0.2999, -0.8461, 0.4407, 0.2999, -0.8461, -0.7591, 0.3303, -0.5609, -0.7591, 0.3303, -0.5609, -0.7591, 0.3303, -0.5609, -0.7591, 0.3303, -0.5609, -0.4321, 0.0604, 0.8998, -0.4321, 0.0604, 0.8998, -0.4321, 0.0604, 0.8998, -0.4321, 0.0604, 0.8998, 0.8472, -0.3327, 0.4142, 0.8472, -0.3327, 0.4142, 0.8472, -0.3327, 0.4142, 0.8472, -0.3327, 0.4142, 0.439, 0.02084, -0.8982, 0.439, 0.02084, -0.8982, 0.439, 0.02084, -0.8982, 0.439, 0.02084, -0.8982, -0.7551, 0.127, -0.6432, -0.7551, 0.127, -0.6432, -0.7551, 0.127, -0.6432, -0.7551, 0.127, -0.6432, -0.4175, 0.1729, 0.8921, -0.4175, 0.1729, 0.8921, -0.4175, 0.1729, 0.8921, -0.4175, 0.1729, 0.8921, 0.8873, -0.1661, 0.4302, 0.8873, -0.1661, 0.4302, 0.8873, -0.1661, 0.4302, 0.8873, -0.1661, 0.4302, 0.7551, -0.127, 0.6432, 0.7551, -0.127, 0.6432, 0.7551, -0.127, 0.6432, 0.7551, -0.127, 0.6432, -0.8873, 0.1661, -0.4302, -0.8873, 0.1661, -0.4302, -0.8873, 0.1661, -0.4302, -0.8873, 0.1661, -0.4302, 0.7591, -0.3303, 0.5609, 0.7591, -0.3303, 0.5609, 0.7591, -0.3303, 0.5609, 0.7591, -0.3303, 0.5609, -0.8472, 0.3327, -0.4142, -0.8472, 0.3327, -0.4142, -0.8472, 0.3327, -0.4142, -0.8472, 0.3327, -0.4142, -0.8969, -0.105, -0.4295, -0.8969, -0.105, -0.4295, -0.8969, -0.105, -0.4295, -0.8969, -0.105, -0.4295, 0.7014, 0.03988, 0.7117, 0.7014, 0.03988, 0.7117, 0.7014, 0.03988, 0.7117, 0.7014, 0.03988, 0.7117, 0.6482, -0.2735, 0.7107, 0.6482, -0.2735, 0.7107, 0.6482, -0.2735, 0.7107, 0.6482, -0.2735, 0.7107, -0.08609, -0.996, -0.02178, -0.08609, -0.996, -0.02178, -0.08609, -0.996, -0.02178, -0.08609, -0.996, -0.02178, 0.0861, 0.996, 0.02177, 0.0861, 0.996, 0.02179, 0.0861, 0.996, 0.02179, 0.0861, 0.996, 0.02177, 0.0861, 0.996, 0.02176, 0.0861, 0.996, 0.02177, 0.0861, 0.996, 0.02177, 0.0861, 0.996, 0.02176, 0.8352, -0.3675, 0.4092, 0.8352, -0.3675, 0.4092, 0.8352, -0.3675, 0.4092, 0.8352, -0.3675, 0.4092, -0.3567, 0.4449, 0.8215, -0.3567, 0.4449, 0.8215, -0.3567, 0.4449, 0.8215, -0.3567, 0.4449, 0.8215, -0.6482, 0.2735, -0.7106, -0.6482, 0.2735, -0.7106, -0.6482, 0.2735, -0.7106, -0.6482, 0.2735, -0.7106, 0.4369, -0.006906, -0.8995, 0.4369, -0.006906, -0.8995, 0.4369, -0.006906, -0.8995, 0.4369, -0.006906, -0.8995])] * 3)])
me_plane_151 = bpy.data.meshes.new('Plane.151')
me_plane_151.from_pydata([(-0.02939, 0.0002391, 0.08364), (0.08742, 0.008863, 0.00322), (-0.03713, -0.000929, 0.0739), (0.07967, 0.007707, -0.006518), (-0.04423, 0.4775, 0.04403), (0.006518, 0.4818, 0.01868), (-0.05197, 0.4763, 0.03429), (-0.001225, 0.4807, 0.008943), (0.0736, 0.1128, -0.0139), (-0.01293, 0.1063, 0.04179), (0.08134, 0.114, -0.004164), (-0.005184, 0.1075, 0.05153), (-0.05376, 0.3325, 0.04102), (0.01148, 0.3378, 0.003496), (0.01923, 0.339, 0.01323), (-0.04601, 0.3336, 0.05076), (0.02752, 0.004255, 0.03791), (0.01978, 0.003087, 0.02817), (-0.02379, 0.4789, 0.02761), (-0.03154, 0.4778, 0.01787), (0.03501, 0.1103, 0.01924), (0.02726, 0.1092, 0.009497), (-0.01646, 0.3357, 0.02702), (-0.0242, 0.3346, 0.01728), (-0.005979, 0.5966, 0.03915), (-0.003027, 0.5968, 0.03678), (-0.01372, 0.5954, 0.02941), (-0.01077, 0.5956, 0.02704), (-0.00463, 0.5967, 0.03806), (-0.01237, 0.5955, 0.02832)], [], [(16, 17, 3, 1), (4, 18, 28, 24), (23, 12, 6, 19), (14, 13, 7, 5), (22, 14, 5, 18), (12, 15, 4, 6), (2, 0, 11, 9), (16, 1, 10, 20), (1, 3, 8, 10), (17, 2, 9, 21), (9, 11, 15, 12), (20, 10, 14, 22), (10, 8, 13, 14), (21, 9, 12, 23), (8, 21, 23, 13), (11, 20, 22, 15), (3, 17, 21, 8), (0, 16, 20, 11), (15, 22, 18, 4), (13, 23, 19, 7), (7, 19, 29, 27), (0, 2, 17, 16), (28, 25, 27, 29), (24, 28, 29, 26), (19, 6, 26, 29), (5, 7, 27, 25), (18, 5, 25, 28), (6, 4, 24, 26)])
me_plane_151.polygons.foreach_set('use_smooth', [True] * 28)
_k = set([(0, 2), (0, 11), (0, 16), (1, 3), (1, 10), (1, 16), (2, 9), (2, 17), (3, 8), (3, 17), (4, 6), (4, 15), (4, 18), (4, 24), (5, 7), (5, 14), (5, 18), (5, 25), (6, 12), (6, 19), (6, 26), (7, 13), (7, 19), (7, 27), (8, 10), (8, 13), (8, 21), (9, 11), (9, 12), (9, 21), (10, 14), (10, 20), (11, 15), (11, 20), (12, 15), (12, 23), (13, 14), (13, 23), (14, 22), (15, 22), (16, 17), (16, 20), (17, 21), (18, 22), (18, 28), (19, 23), (19, 29), (20, 22), (21, 23), (24, 26), (24, 28), (25, 27), (25, 28), (26, 29), (27, 29)])
me_plane_151.attributes.new('sharp_edge', 'BOOLEAN', 'EDGE').data.foreach_set('value', [ (min(e.vertices), max(e.vertices)) in _k for e in me_plane_151.edges])
me_plane_151.materials.append(mat_green_grass)
me_plane_151.use_remesh_preserve_volume = False
me_plane_151.use_remesh_preserve_attributes = False
me_plane_151.use_mirror_vertex_groups = False
me_plane_151.update()
me_plane_151.normals_split_custom_set([tuple(v) for v in zip(*[iter([0.09948, -0.9943, 0.03953, 0.09948, -0.9943, 0.03953, 0.09948, -0.9943, 0.03953, 0.09948, -0.9943, 0.03953, 0.6246, -0.1693, 0.7624, 0.6246, -0.1693, 0.7624, 0.6246, -0.1693, 0.7624, 0.6246, -0.1693, 0.7624, -0.6249, -0.02874, -0.7802, -0.6249, -0.02874, -0.7802, -0.6249, -0.02874, -0.7802, -0.6249, -0.02874, -0.7802, 0.774, 0.09272, -0.6264, 0.774, 0.09272, -0.6264, 0.774, 0.09272, -0.6264, 0.774, 0.09272, -0.6264, 0.3252, 0.002803, 0.9457, 0.3252, 0.002803, 0.9457, 0.3252, 0.002803, 0.9457, 0.3252, 0.002803, 0.9457, -0.7844, 0.03872, 0.619, -0.7844, 0.03872, 0.619, -0.7844, 0.03872, 0.619, -0.7844, 0.03872, 0.619, -0.7559, 0.3384, 0.5604, -0.7559, 0.3384, 0.5604, -0.7559, 0.3384, 0.5604, -0.7559, 0.3384, 0.5604, 0.4708, 0.1049, 0.8759, 0.4708, 0.1049, 0.8759, 0.4708, 0.1049, 0.8759, 0.4708, 0.1049, 0.8759, 0.7826, 0.001498, -0.6225, 0.7826, 0.001498, -0.6225, 0.7826, 0.001498, -0.6225, 0.7826, 0.001498, -0.6225, -0.6196, -0.09348, -0.7793, -0.6196, -0.09348, -0.7793, -0.6196, -0.09348, -0.7793, -0.6196, -0.09348, -0.7793, -0.7674, -0.1364, 0.6265, -0.7674, -0.1364, 0.6265, -0.7674, -0.1364, 0.6265, -0.7674, -0.1364, 0.6265, 0.4087, 0.05212, 0.9112, 0.4087, 0.05212, 0.9112, 0.4087, 0.05212, 0.9112, 0.4087, 0.05212, 0.9112, 0.7424, 0.253, -0.6203, 0.7424, 0.253, -0.6203, 0.7424, 0.253, -0.6203, 0.7424, 0.253, -0.6203, -0.6174, -0.1141, -0.7784, -0.6174, -0.1141, -0.7784, -0.6174, -0.1141, -0.7784, -0.6174, -0.1141, -0.7784, -0.4087, -0.05213, -0.9112, -0.4087, -0.05213, -0.9112, -0.4087, -0.05213, -0.9112, -0.4087, -0.05213, -0.9112, 0.6174, 0.1141, 0.7784, 0.6174, 0.1141, 0.7784, 0.6174, 0.1141, 0.7784, 0.6174, 0.1141, 0.7784, -0.4708, -0.1049, -0.876, -0.4708, -0.1049, -0.876, -0.4708, -0.1049, -0.876, -0.4708, -0.1049, -0.876, 0.6196, 0.09348, 0.7793, 0.6196, 0.09348, 0.7793, 0.6196, 0.09348, 0.7793, 0.6196, 0.09348, 0.7793, 0.6249, 0.02874, 0.7802, 0.6249, 0.02874, 0.7802, 0.6249, 0.02874, 0.7802, 0.6249, 0.02874, 0.7802, -0.3252, -0.002805, -0.9456, -0.3252, -0.002805, -0.9456, -0.3252, -0.002805, -0.9456, -0.3252, -0.002805, -0.9456, -0.3134, 0.1284, -0.9409, -0.3134, 0.1284, -0.9409, -0.3134, 0.1284, -0.9409, -0.3134, 0.1284, -0.9409, 0.1013, -0.9941, 0.03873, 0.1013, -0.9941, 0.03873, 0.1013, -0.9941, 0.03873, 0.1013, -0.9941, 0.03873, -0.1013, 0.9941, -0.03872, -0.1013, 0.9941, -0.03872, -0.1013, 0.9941, -0.03872, -0.1013, 0.9941, -0.03872, -0.1013, 0.9941, -0.03872, -0.1013, 0.9941, -0.03872, -0.1013, 0.9941, -0.03872, -0.1013, 0.9941, -0.03872, -0.6246, 0.1693, -0.7624, -0.6246, 0.1693, -0.7624, -0.6246, 0.1693, -0.7624, -0.6246, 0.1693, -0.7624, 0.7629, 0.1619, -0.6259, 0.7629, 0.1619, -0.6259, 0.7629, 0.1619, -0.6259, 0.7629, 0.1619, -0.6259, 0.3134, -0.1284, 0.9409, 0.3134, -0.1284, 0.9409, 0.3134, -0.1284, 0.9409, 0.3134, -0.1284, 0.9409, -0.7691, 0.2707, 0.579, -0.7691, 0.2707, 0.579, -0.7691, 0.2707, 0.579, -0.7691, 0.2707, 0.579])] * 3)])
me_plane_150 = bpy.data.meshes.new('Plane.150')
me_plane_150.from_pydata([(-0.1867, 0.008986, 0.02539), (0.07887, 0.01564, 0.1691), (-0.1758, 0.005962, 0.001241), (0.08976, 0.01264, 0.1449), (-0.08125, 0.9971, -0.04012), (0.01602, 1.002, 0.0316), (-0.07037, 0.9941, -0.06426), (0.02691, 0.9991, 0.007455), (0.1077, 0.2305, 0.1264), (-0.08165, 0.225, 0.01627), (0.09686, 0.2335, 0.1506), (-0.09254, 0.228, 0.04041), (-0.09831, 0.696, -0.06145), (0.03607, 0.7014, 0.02596), (0.02518, 0.7044, 0.05011), (-0.1092, 0.699, -0.03731), (-0.04494, 0.01126, 0.08903), (-0.03405, 0.008235, 0.06488), (-0.03035, 0.9979, -0.01726), (-0.01946, 0.9949, -0.04141), (0.007588, 0.2296, 0.08536), (0.01848, 0.2266, 0.06121), (-0.03558, 0.7002, -0.004257), (-0.02469, 0.6972, -0.0284), (-0.02403, 1.243, 0.02801), (-0.01668, 1.243, 0.03131), (-0.01315, 1.24, 0.003862), (-0.005792, 1.24, 0.007163), (-0.02067, 1.243, 0.02952), (-0.009784, 1.24, 0.005371)], [], [(16, 17, 3, 1), (4, 18, 28, 24), (23, 12, 6, 19), (14, 13, 7, 5), (22, 14, 5, 18), (12, 15, 4, 6), (2, 0, 11, 9), (16, 1, 10, 20), (1, 3, 8, 10), (17, 2, 9, 21), (9, 11, 15, 12), (20, 10, 14, 22), (10, 8, 13, 14), (21, 9, 12, 23), (8, 21, 23, 13), (11, 20, 22, 15), (3, 17, 21, 8), (0, 16, 20, 11), (15, 22, 18, 4), (13, 23, 19, 7), (7, 19, 29, 27), (0, 2, 17, 16), (28, 25, 27, 29), (24, 28, 29, 26), (19, 6, 26, 29), (5, 7, 27, 25), (18, 5, 25, 28), (6, 4, 24, 26)])
me_plane_150.polygons.foreach_set('use_smooth', [True] * 28)
_k = set([(0, 2), (0, 11), (0, 16), (1, 3), (1, 10), (1, 16), (2, 9), (2, 17), (3, 8), (3, 17), (4, 6), (4, 15), (4, 18), (4, 24), (5, 7), (5, 14), (5, 18), (5, 25), (6, 12), (6, 19), (6, 26), (7, 13), (7, 19), (7, 27), (8, 10), (8, 13), (8, 21), (9, 11), (9, 12), (9, 21), (10, 14), (10, 20), (11, 15), (11, 20), (12, 15), (12, 23), (13, 14), (13, 23), (14, 22), (15, 22), (16, 17), (16, 20), (17, 21), (18, 22), (18, 28), (19, 23), (19, 29), (20, 22), (21, 23), (24, 26), (24, 28), (25, 27), (25, 28), (26, 29), (27, 29)])
me_plane_150.attributes.new('sharp_edge', 'BOOLEAN', 'EDGE').data.foreach_set('value', [ (min(e.vertices), max(e.vertices)) in _k for e in me_plane_150.edges])
me_plane_150.materials.append(mat_green_grass)
me_plane_150.use_remesh_preserve_volume = False
me_plane_150.use_remesh_preserve_attributes = False
me_plane_150.use_mirror_vertex_groups = False
me_plane_150.update()
me_plane_150.normals_split_custom_set([tuple(v) for v in zip(*[iter([-0.03471, -0.9935, 0.1083, -0.03471, -0.9935, 0.1083, -0.03471, -0.9935, 0.1083, -0.03471, -0.9935, 0.1083, -0.4024, -0.1565, 0.902, -0.4024, -0.1565, 0.902, -0.4024, -0.1565, 0.902, -0.4024, -0.1565, 0.902, 0.4097, -0.047, -0.911, 0.4097, -0.047, -0.911, 0.4097, -0.047, -0.911, 0.4097, -0.047, -0.911, 0.9128, 0.05329, 0.4049, 0.9128, 0.05329, 0.4049, 0.9128, 0.05329, 0.4049, 0.9128, 0.05329, 0.4049, -0.6949, 0.03343, 0.7183, -0.6949, 0.03343, 0.7183, -0.6949, 0.03343, 0.7183, -0.6949, 0.03343, 0.7183, -0.9048, 0.08089, -0.4181, -0.9048, 0.08089, -0.4181, -0.9048, 0.08089, -0.4181, -0.9048, 0.08089, -0.4181, -0.8233, 0.3827, -0.4192, -0.8233, 0.3827, -0.4192, -0.8233, 0.3827, -0.4192, -0.8233, 0.3827, -0.4192, -0.5618, 0.1322, 0.8166, -0.5618, 0.1322, 0.8166, -0.5618, 0.1322, 0.8166, -0.5618, 0.1322, 0.8166, 0.909, -0.03993, 0.4148, 0.909, -0.03993, 0.4148, 0.909, -0.03993, 0.4148, 0.909, -0.03993, 0.4148, 0.4084, -0.1135, -0.9057, 0.4084, -0.1135, -0.9057, 0.4084, -0.1135, -0.9057, 0.4084, -0.1135, -0.9057, -0.9118, -0.09806, -0.3988, -0.9118, -0.09806, -0.3988, -0.9118, -0.09806, -0.3988, -0.9118, -0.09806, -0.3988, -0.624, 0.08082, 0.7772, -0.624, 0.08082, 0.7772, -0.624, 0.08082, 0.7772, -0.624, 0.08082, 0.7772, 0.8996, 0.2177, 0.3786, 0.8996, 0.2177, 0.3786, 0.8996, 0.2177, 0.3786, 0.8996, 0.2177, 0.3786, 0.4076, -0.1346, -0.9032, 0.4076, -0.1346, -0.9032, 0.4076, -0.1346, -0.9032, 0.4076, -0.1346, -0.9032, 0.624, -0.08082, -0.7772, 0.624, -0.08082, -0.7772, 0.624, -0.08082, -0.7772, 0.624, -0.08082, -0.7772, -0.4076, 0.1346, 0.9032, -0.4076, 0.1346, 0.9032, -0.4076, 0.1346, 0.9032, -0.4076, 0.1346, 0.9032, 0.5618, -0.1322, -0.8166, 0.5618, -0.1322, -0.8166, 0.5618, -0.1322, -0.8166, 0.5618, -0.1322, -0.8166, -0.4084, 0.1135, 0.9057, -0.4084, 0.1135, 0.9057, -0.4084, 0.1135, 0.9057, -0.4084, 0.1135, 0.9057, -0.4097, 0.047, 0.911, -0.4097, 0.047, 0.911, -0.4097, 0.047, 0.911, -0.4097, 0.047, 0.911, 0.6949, -0.03343, -0.7184, 0.6949, -0.03343, -0.7184, 0.6949, -0.03343, -0.7184, 0.6949, -0.03343, -0.7184, 0.7013, 0.1008, -0.7057, 0.7013, 0.1008, -0.7057, 0.7013, 0.1008, -0.7057, 0.7013, 0.1008, -0.7057, -0.03321, -0.9934, 0.1095, -0.03321, -0.9934, 0.1095, -0.03321, -0.9934, 0.1095, -0.03321, -0.9934, 0.1095, 0.03321, 0.9934, -0.1095, 0.03321, 0.9934, -0.1095, 0.03321, 0.9934, -0.1095, 0.03321, 0.9934, -0.1095, 0.03322, 0.9934, -0.1095, 0.03321, 0.9934, -0.1095, 0.03321, 0.9934, -0.1095, 0.03322, 0.9934, -0.1095, 0.4024, 0.1565, -0.902, 0.4024, 0.1565, -0.902, 0.4024, 0.1565, -0.902, 0.4024, 0.1565, -0.902, 0.9103, 0.1241, 0.3949, 0.9103, 0.1241, 0.3949, 0.9103, 0.1241, 0.3949, 0.9103, 0.1241, 0.3949, -0.7014, -0.1008, 0.7056, -0.7014, -0.1008, 0.7056, -0.7014, -0.1008, 0.7056, -0.7014, -0.1008, 0.7056, -0.8497, 0.3152, -0.4226, -0.8497, 0.3152, -0.4226, -0.8497, 0.3152, -0.4226, -0.8497, 0.3152, -0.4226])] * 3)])
me_plane_149 = bpy.data.meshes.new('Plane.149')
me_plane_149.from_pydata([(-0.1241, 0.002338, -0.1783), (-0.05035, 0.01476, 0.1141), (-0.09895, -4.132e-05, -0.1867), (-0.02516, 0.0124, 0.1057), (0.01314, 0.8399, -0.06593), (0.02608, 0.8468, 0.05413), (0.03833, 0.8376, -0.07428), (0.05127, 0.8444, 0.04578), (0.04092, 0.2274, 0.06552), (-0.005989, 0.2179, -0.1482), (0.01573, 0.2298, 0.07388), (-0.03117, 0.2203, -0.1399), (0.04265, 0.5185, -0.1636), (0.06914, 0.5266, -0.005605), (0.04395, 0.529, 0.002748), (0.01746, 0.5209, -0.1552), (-0.07511, 0.007866, -0.03104), (-0.04993, 0.005487, -0.0394), (0.03074, 0.8419, -0.01305), (0.05593, 0.8395, -0.0214), (0.003447, 0.2242, -0.03587), (0.02863, 0.2218, -0.04422), (0.04292, 0.5237, -0.07873), (0.06811, 0.5214, -0.08708), (0.09406, 1.061, -0.0988), (0.0966, 1.061, -0.09116), (0.1192, 1.058, -0.1072), (0.1218, 1.058, -0.09951), (0.09522, 1.061, -0.09531), (0.1204, 1.058, -0.1037)], [], [(16, 17, 3, 1), (4, 18, 28, 24), (23, 12, 6, 19), (14, 13, 7, 5), (22, 14, 5, 18), (12, 15, 4, 6), (2, 0, 11, 9), (16, 1, 10, 20), (1, 3, 8, 10), (17, 2, 9, 21), (9, 11, 15, 12), (20, 10, 14, 22), (10, 8, 13, 14), (21, 9, 12, 23), (8, 21, 23, 13), (11, 20, 22, 15), (3, 17, 21, 8), (0, 16, 20, 11), (15, 22, 18, 4), (13, 23, 19, 7), (7, 19, 29, 27), (0, 2, 17, 16), (28, 25, 27, 29), (24, 28, 29, 26), (19, 6, 26, 29), (5, 7, 27, 25), (18, 5, 25, 28), (6, 4, 24, 26)])
me_plane_149.polygons.foreach_set('use_smooth', [True] * 28)
_k = set([(0, 2), (0, 11), (0, 16), (1, 3), (1, 10), (1, 16), (2, 9), (2, 17), (3, 8), (3, 17), (4, 6), (4, 15), (4, 18), (4, 24), (5, 7), (5, 14), (5, 18), (5, 25), (6, 12), (6, 19), (6, 26), (7, 13), (7, 19), (7, 27), (8, 10), (8, 13), (8, 21), (9, 11), (9, 12), (9, 21), (10, 14), (10, 20), (11, 15), (11, 20), (12, 15), (12, 23), (13, 14), (13, 23), (14, 22), (15, 22), (16, 17), (16, 20), (17, 21), (18, 22), (18, 28), (19, 23), (19, 29), (20, 22), (21, 23), (24, 26), (24, 28), (25, 27), (25, 28), (26, 29), (27, 29)])
me_plane_149.attributes.new('sharp_edge', 'BOOLEAN', 'EDGE').data.foreach_set('value', [ (min(e.vertices), max(e.vertices)) in _k for e in me_plane_149.edges])
me_plane_149.materials.append(mat_green_grass)
me_plane_149.use_remesh_preserve_volume = False
me_plane_149.use_remesh_preserve_attributes = False
me_plane_149.use_mirror_vertex_groups = False
me_plane_149.update()
me_plane_149.normals_split_custom_set([tuple(v) for v in zip(*[iter([-0.07366, -0.9955, 0.05992, -0.07366, -0.9955, 0.05992, -0.07366, -0.9955, 0.05992, -0.07366, -0.9955, 0.05992, -0.8866, 0.3671, 0.2814, -0.8866, 0.3671, 0.2814, -0.8866, 0.3671, 0.2814, -0.8866, 0.3671, 0.2814, 0.9427, 0.1017, -0.3176, 0.9427, 0.1017, -0.3176, 0.9427, 0.1017, -0.3176, 0.9427, 0.1017, -0.3176, 0.3004, -0.1358, 0.9441, 0.3004, -0.1358, 0.9441, 0.3004, -0.1358, 0.9441, 0.3004, -0.1358, 0.9441, -0.9988, -0.04323, -0.0215, -0.9988, -0.04323, -0.0215, -0.9988, -0.04323, -0.0215, -0.9988, -0.04323, -0.0215, -0.2826, 0.2549, -0.9247, -0.2826, 0.2549, -0.9247, -0.2826, 0.2549, -0.9247, -0.2826, 0.2549, -0.9247, -0.2782, 0.2806, -0.9186, -0.2782, 0.2806, -0.9186, -0.2782, 0.2806, -0.9186, -0.2782, 0.2806, -0.9186, -0.9374, 0.3269, 0.1203, -0.9374, 0.3269, 0.1203, -0.9374, 0.3269, 0.1203, -0.9374, 0.3269, 0.1203, 0.3204, 0.07813, 0.9441, 0.3204, 0.07813, 0.9441, 0.3204, 0.07813, 0.9441, 0.3204, 0.07813, 0.9441, 0.8984, -0.3326, -0.2866, 0.8984, -0.3326, -0.2866, 0.8984, -0.3326, -0.2866, 0.8984, -0.3326, -0.2866, -0.3146, 0.002495, -0.9492, -0.3146, 0.002495, -0.9492, -0.3146, 0.002495, -0.9492, -0.3146, 0.002495, -0.9492, -0.9904, 0.1238, 0.06195, -0.9904, 0.1238, 0.06195, -0.9904, 0.1238, 0.06195, -0.9904, 0.1238, 0.06195, 0.325, 0.1896, 0.9265, 0.325, 0.1896, 0.9265, 0.325, 0.1896, 0.9265, 0.325, 0.1896, 0.9265, 0.9373, -0.1673, -0.3057, 0.9373, -0.1673, -0.3057, 0.9373, -0.1673, -0.3057, 0.9373, -0.1673, -0.3057, 0.9904, -0.1238, -0.06195, 0.9904, -0.1238, -0.06195, 0.9904, -0.1238, -0.06195, 0.9904, -0.1238, -0.06195, -0.9373, 0.1673, 0.3057, -0.9373, 0.1673, 0.3057, -0.9373, 0.1673, 0.3057, -0.9373, 0.1673, 0.3057, 0.9374, -0.3269, -0.1202, 0.9374, -0.3269, -0.1202, 0.9374, -0.3269, -0.1202, 0.9374, -0.3269, -0.1202, -0.8984, 0.3326, 0.2866, -0.8984, 0.3326, 0.2866, -0.8984, 0.3326, 0.2866, -0.8984, 0.3326, 0.2866, -0.9427, -0.1017, 0.3176, -0.9427, -0.1017, 0.3176, -0.9427, -0.1017, 0.3176, -0.9427, -0.1017, 0.3176, 0.9988, 0.04324, 0.02144, 0.9988, 0.04324, 0.02144, 0.9988, 0.04324, 0.02144, 0.9988, 0.04324, 0.02144, 0.9617, -0.2668, 0.06302, 0.9617, -0.2668, 0.06302, 0.9617, -0.2668, 0.06302, 0.9617, -0.2668, 0.06302, -0.07352, -0.9954, 0.06184, -0.07352, -0.9954, 0.06184, -0.07352, -0.9954, 0.06184, -0.07352, -0.9954, 0.06184, 0.07352, 0.9954, -0.06183, 0.07352, 0.9954, -0.0618, 0.07352, 0.9954, -0.0618, 0.07352, 0.9954, -0.06183, 0.07352, 0.9954, -0.06186, 0.07352, 0.9954, -0.06183, 0.07352, 0.9954, -0.06183, 0.07352, 0.9954, -0.06186, 0.8866, -0.3671, -0.2814, 0.8866, -0.3671, -0.2814, 0.8866, -0.3671, -0.2814, 0.8866, -0.3671, -0.2814, 0.3183, 0.4584, 0.8298, 0.3183, 0.4584, 0.8298, 0.3183, 0.4584, 0.8298, 0.3183, 0.4584, 0.8298, -0.9617, 0.2669, -0.06297, -0.9617, 0.2669, -0.06297, -0.9617, 0.2669, -0.06297, -0.9617, 0.2669, -0.06297, -0.3168, -0.02506, -0.9481, -0.3168, -0.02506, -0.9481, -0.3168, -0.02506, -0.9481, -0.3168, -0.02506, -0.9481])] * 3)])
me_plane_148 = bpy.data.meshes.new('Plane.148')
me_plane_148.from_pydata([(0.06611, -0.005679, -0.1468), (-0.009854, 0.008338, 0.1461), (0.09224, -0.004486, -0.1421), (0.01628, 0.009558, 0.1508), (-0.01671, 1.068, -0.1353), (-0.06319, 1.073, -0.02345), (0.009423, 1.069, -0.1306), (-0.03706, 1.074, -0.01875), (-0.02394, 0.2306, 0.1965), (0.03775, 0.2209, -0.01421), (-0.05007, 0.2294, 0.1918), (0.01162, 0.2197, -0.0189), (0.1095, 0.5805, -0.1979), (0.05663, 0.5877, -0.04616), (0.0305, 0.5865, -0.05085), (0.08333, 0.5793, -0.2026), (0.03824, 0.002224, 0.006386), (0.06437, 0.003418, 0.01108), (-0.02671, 1.071, -0.08033), (-0.0005826, 1.072, -0.07564), (-0.008064, 0.2252, 0.08925), (0.01807, 0.2264, 0.09395), (0.06886, 0.5834, -0.1231), (0.09499, 0.5846, -0.1184), (0.0271, 1.254, -0.03053), (0.02565, 1.254, -0.02259), (0.05323, 1.255, -0.02584), (0.05178, 1.256, -0.01789), (0.02644, 1.254, -0.0269), (0.05257, 1.255, -0.02221)], [], [(16, 17, 3, 1), (4, 18, 28, 24), (23, 12, 6, 19), (14, 13, 7, 5), (22, 14, 5, 18), (12, 15, 4, 6), (2, 0, 11, 9), (16, 1, 10, 20), (1, 3, 8, 10), (17, 2, 9, 21), (9, 11, 15, 12), (20, 10, 14, 22), (10, 8, 13, 14), (21, 9, 12, 23), (8, 21, 23, 13), (11, 20, 22, 15), (3, 17, 21, 8), (0, 16, 20, 11), (15, 22, 18, 4), (13, 23, 19, 7), (7, 19, 29, 27), (0, 2, 17, 16), (28, 25, 27, 29), (24, 28, 29, 26), (19, 6, 26, 29), (5, 7, 27, 25), (18, 5, 25, 28), (6, 4, 24, 26)])
me_plane_148.polygons.foreach_set('use_smooth', [True] * 28)
_k = set([(0, 2), (0, 11), (0, 16), (1, 3), (1, 10), (1, 16), (2, 9), (2, 17), (3, 8), (3, 17), (4, 6), (4, 15), (4, 18), (4, 24), (5, 7), (5, 14), (5, 18), (5, 25), (6, 12), (6, 19), (6, 26), (7, 13), (7, 19), (7, 27), (8, 10), (8, 13), (8, 21), (9, 11), (9, 12), (9, 21), (10, 14), (10, 20), (11, 15), (11, 20), (12, 15), (12, 23), (13, 14), (13, 23), (14, 22), (15, 22), (16, 17), (16, 20), (17, 21), (18, 22), (18, 28), (19, 23), (19, 29), (20, 22), (21, 23), (24, 26), (24, 28), (25, 27), (25, 28), (26, 29), (27, 29)])
me_plane_148.attributes.new('sharp_edge', 'BOOLEAN', 'EDGE').data.foreach_set('value', [ (min(e.vertices), max(e.vertices)) in _k for e in me_plane_148.edges])
me_plane_148.materials.append(mat_green_grass)
me_plane_148.use_remesh_preserve_volume = False
me_plane_148.use_remesh_preserve_attributes = False
me_plane_148.use_mirror_vertex_groups = False
me_plane_148.update()
me_plane_148.normals_split_custom_set([tuple(v) for v in zip(*[iter([0.03599, -0.9978, 0.05615, 0.03599, -0.9978, 0.05615, 0.03599, -0.9978, 0.05615, 0.03599, -0.9978, 0.05615, -0.9281, 0.3229, -0.1855, -0.9281, 0.3229, -0.1855, -0.9281, 0.3229, -0.1855, -0.9281, 0.3229, -0.1855, 0.9701, 0.1755, 0.1675, 0.9701, 0.1755, 0.1675, 0.9701, 0.1755, 0.1675, 0.9701, 0.1755, 0.1675, -0.1721, -0.08838, 0.9811, -0.1721, -0.08838, 0.9811, -0.1721, -0.08838, 0.9811, -0.1721, -0.08838, 0.9811, -0.86, -0.1316, -0.493, -0.86, -0.1316, -0.493, -0.86, -0.1316, -0.493, -0.86, -0.1316, -0.493, 0.1668, 0.1679, -0.9716, 0.1668, 0.1679, -0.9716, 0.1668, 0.1679, -0.9716, 0.1668, 0.1679, -0.9716, 0.129, 0.5128, -0.8488, 0.129, 0.5128, -0.8488, 0.129, 0.5128, -0.8488, 0.129, 0.5128, -0.8488, -0.9352, -0.0825, -0.3443, -0.9352, -0.0825, -0.3443, -0.9352, -0.0825, -0.3443, -0.9352, -0.0825, -0.3443, -0.1618, -0.2281, 0.9601, -0.1618, -0.2281, 0.9601, -0.1618, -0.2281, 0.9601, -0.1618, -0.2281, 0.9601, 0.9755, 0.1393, 0.1703, 0.9755, 0.1393, 0.1703, 0.9755, 0.1393, 0.1703, 0.9755, 0.1393, 0.1703, 0.1765, -0.4754, -0.8619, 0.1765, -0.4754, -0.8619, 0.1765, -0.4754, -0.8619, 0.1765, -0.4754, -0.8619, -0.9077, -0.06395, -0.4147, -0.9077, -0.06395, -0.4147, -0.9077, -0.06395, -0.4147, -0.9077, -0.06395, -0.4147, -0.1701, 0.5798, 0.7968, -0.1701, 0.5798, 0.7968, -0.1701, 0.5798, 0.7968, -0.1701, 0.5798, 0.7968, 0.9778, -0.1015, 0.1832, 0.9778, -0.1015, 0.1832, 0.9778, -0.1015, 0.1832, 0.9778, -0.1015, 0.1832, 0.9077, 0.06395, 0.4147, 0.9077, 0.06395, 0.4147, 0.9077, 0.06395, 0.4147, 0.9077, 0.06395, 0.4147, -0.9778, 0.1015, -0.1832, -0.9778, 0.1015, -0.1832, -0.9778, 0.1015, -0.1832, -0.9778, 0.1015, -0.1832, 0.9352, 0.0825, 0.3443, 0.9352, 0.0825, 0.3443, 0.9352, 0.0825, 0.3443, 0.9352, 0.0825, 0.3443, -0.9755, -0.1393, -0.1703, -0.9755, -0.1393, -0.1703, -0.9755, -0.1393, -0.1703, -0.9755, -0.1393, -0.1703, -0.9701, -0.1755, -0.1675, -0.9701, -0.1755, -0.1675, -0.9701, -0.1755, -0.1675, -0.9701, -0.1755, -0.1675, 0.86, 0.1316, 0.493, 0.86, 0.1316, 0.493, 0.86, 0.1316, 0.493, 0.86, 0.1316, 0.493, 0.7834, -0.3783, 0.4931, 0.7834, -0.3783, 0.4931, 0.7834, -0.3783, 0.4931, 0.7834, -0.3783, 0.4931, 0.03518, -0.9977, 0.05789, 0.03518, -0.9977, 0.05789, 0.03518, -0.9977, 0.05789, 0.03518, -0.9977, 0.05789, -0.03518, 0.9977, -0.05787, -0.03518, 0.9977, -0.05787, -0.03518, 0.9977, -0.05787, -0.03518, 0.9977, -0.05787, -0.03518, 0.9977, -0.05787, -0.03518, 0.9977, -0.05787, -0.03518, 0.9977, -0.05787, -0.03518, 0.9977, -0.05787, 0.9281, -0.3229, 0.1855, 0.9281, -0.3229, 0.1855, 0.9281, -0.3229, 0.1855, 0.9281, -0.3229, 0.1855, -0.1799, 0.08348, 0.9801, -0.1799, 0.08348, 0.9801, -0.1799, 0.08348, 0.9801, -0.1799, 0.08348, 0.9801, -0.7835, 0.3783, -0.493, -0.7835, 0.3783, -0.493, -0.7835, 0.3783, -0.493, -0.7835, 0.3783, -0.493, 0.1364, 0.4614, -0.8766, 0.1364, 0.4614, -0.8766, 0.1364, 0.4614, -0.8766, 0.1364, 0.4614, -0.8766])] * 3)])

# ---- objects
ob_grass_46 = bpy.data.objects.new('Grass.46', me_plane_157)
ob_grass_50 = bpy.data.objects.new('Grass.50', me_plane_161)
ob_grass_49 = bpy.data.objects.new('Grass.49', me_plane_160)
ob_grass_48 = bpy.data.objects.new('Grass.48', me_plane_159)
ob_grass_47 = bpy.data.objects.new('Grass.47', me_plane_158)
ob_grass_51 = bpy.data.objects.new('Grass.51', me_plane_152)
ob_grass_55 = bpy.data.objects.new('Grass.55', me_plane_156)
ob_grass_54 = bpy.data.objects.new('Grass.54', me_plane_155)
ob_grass_53 = bpy.data.objects.new('Grass.53', me_plane_154)
ob_grass_52 = bpy.data.objects.new('Grass.52', me_plane_153)
ob_grass_41 = bpy.data.objects.new('Grass.41', me_plane_147)
ob_grass_45 = bpy.data.objects.new('Grass.45', me_plane_151)
ob_grass_44 = bpy.data.objects.new('Grass.44', me_plane_150)
ob_grass_43 = bpy.data.objects.new('Grass.43', me_plane_149)
ob_grass_42 = bpy.data.objects.new('Grass.42', me_plane_148)

# ---- transforms, parenting, visibility, modifiers, constraints
ob_grass_46.location = (-0.8454, 0.006166, 0.391)
ob_grass_46.color = (0.8, 0.8, 0.8, 1.0)
ob_grass_46.lineart.crease_threshold = 0.0
ob_grass_50.parent = ob_grass_46
ob_grass_50.matrix_parent_inverse = Matrix(((1.0, 0.0, 0.0, 0.8454), (0.0, 1.0, 0.0, -0.006166), (0.0, 0.0, 1.0, -0.391), (0.0, 0.0, 0.0, 1.0)))
ob_grass_50.location = (-0.2303, -0.003665, 0.0232)
ob_grass_50.color = (0.8, 0.8, 0.8, 1.0)
ob_grass_50.lineart.crease_threshold = 0.0
ob_grass_49.parent = ob_grass_46
ob_grass_49.matrix_parent_inverse = Matrix(((1.0, 0.0, 0.0, 0.8454), (0.0, 1.0, 0.0, -0.006166), (0.0, 0.0, 1.0, -0.391), (0.0, 0.0, 0.0, 1.0)))
ob_grass_49.location = (-0.4254, -0.003889, -0.37)
ob_grass_49.color = (0.8, 0.8, 0.8, 1.0)
ob_grass_49.lineart.crease_threshold = 0.0
ob_grass_48.parent = ob_grass_46
ob_grass_48.matrix_parent_inverse = Matrix(((1.0, 0.0, 0.0, 0.8454), (0.0, 1.0, 0.0, -0.006166), (0.0, 0.0, 1.0, -0.391), (0.0, 0.0, 0.0, 1.0)))
ob_grass_48.location = (-0.415, 0.001894, 0.6247)
ob_grass_48.color = (0.8, 0.8, 0.8, 1.0)
ob_grass_48.lineart.crease_threshold = 0.0
ob_grass_47.parent = ob_grass_46
ob_grass_47.matrix_parent_inverse = Matrix(((1.0, 0.0, 0.0, 0.8454), (0.0, 1.0, 0.0, -0.006166), (0.0, 0.0, 1.0, -0.391), (0.0, 0.0, 0.0, 1.0)))
ob_grass_47.location = (0.04911, 0.003157, 0.2574)
ob_grass_47.color = (0.8, 0.8, 0.8, 1.0)
ob_grass_47.lineart.crease_threshold = 0.0
ob_grass_51.location = (0.331, 0.0005707, 0.4529)
ob_grass_51.color = (0.8, 0.8, 0.8, 1.0)
ob_grass_51.lineart.crease_threshold = 0.0
ob_grass_55.parent = ob_grass_51
ob_grass_55.matrix_parent_inverse = Matrix(((1.0, 0.0, 0.0, -0.331), (0.0, 1.0, 0.0, -0.0005707), (0.0, 0.0, 1.0, -0.4529), (0.0, 0.0, 0.0, 1.0)))
ob_grass_55.location = (1.226, -0.002438, 0.3193)
ob_grass_55.color = (0.8, 0.8, 0.8, 1.0)
ob_grass_55.lineart.crease_threshold = 0.0
ob_grass_54.parent = ob_grass_51
ob_grass_54.matrix_parent_inverse = Matrix(((1.0, 0.0, 0.0, -0.331), (0.0, 1.0, 0.0, -0.0005707), (0.0, 0.0, 1.0, -0.4529), (0.0, 0.0, 0.0, 1.0)))
ob_grass_54.location = (0.7614, -0.01489, 0.6866)
ob_grass_54.color = (0.8, 0.8, 0.8, 1.0)
ob_grass_54.lineart.crease_threshold = 0.0
ob_grass_53.parent = ob_grass_51
ob_grass_53.matrix_parent_inverse = Matrix(((1.0, 0.0, 0.0, -0.331), (0.0, 1.0, 0.0, -0.0005707), (0.0, 0.0, 1.0, -0.4529), (0.0, 0.0, 0.0, 1.0)))
ob_grass_53.location = (0.751, 0.001707, -0.3081)
ob_grass_53.color = (0.8, 0.8, 0.8, 1.0)
ob_grass_53.lineart.crease_threshold = 0.0
ob_grass_52.parent = ob_grass_51
ob_grass_52.matrix_parent_inverse = Matrix(((1.0, 0.0, 0.0, -0.331), (0.0, 1.0, 0.0, -0.0005707), (0.0, 0.0, 1.0, -0.4529), (0.0, 0.0, 0.0, 1.0)))
ob_grass_52.location = (0.9461, 0.00193, 0.08512)
ob_grass_52.color = (0.8, 0.8, 0.8, 1.0)
ob_grass_52.lineart.crease_threshold = 0.0
ob_grass_41.location = (-0.412, 0.0005707, -0.8473)
ob_grass_41.color = (0.8, 0.8, 0.8, 1.0)
ob_grass_41.lineart.crease_threshold = 0.0
ob_grass_45.parent = ob_grass_41
ob_grass_45.matrix_parent_inverse = Matrix(((1.0, 0.0, 0.0, 0.412), (0.0, 1.0, 0.0, -0.0005707), (0.0, 0.0, 1.0, 0.8473), (0.0, 0.0, 0.0, 1.0)))
ob_grass_45.location = (0.2031, -0.003665, -1.215)
ob_grass_45.color = (0.8, 0.8, 0.8, 1.0)
ob_grass_45.lineart.crease_threshold = 0.0
ob_grass_44.parent = ob_grass_41
ob_grass_44.matrix_parent_inverse = Matrix(((1.0, 0.0, 0.0, 0.412), (0.0, 1.0, 0.0, -0.0005707), (0.0, 0.0, 1.0, 0.8473), (0.0, 0.0, 0.0, 1.0)))
ob_grass_44.location = (0.007998, 0.001707, -1.608)
ob_grass_44.color = (0.8, 0.8, 0.8, 1.0)
ob_grass_44.lineart.crease_threshold = 0.0
ob_grass_43.parent = ob_grass_41
ob_grass_43.matrix_parent_inverse = Matrix(((1.0, 0.0, 0.0, 0.412), (0.0, 1.0, 0.0, -0.0005707), (0.0, 0.0, 1.0, 0.8473), (0.0, 0.0, 0.0, 1.0)))
ob_grass_43.location = (0.01838, -0.01489, -0.6136)
ob_grass_43.color = (0.8, 0.8, 0.8, 1.0)
ob_grass_43.lineart.crease_threshold = 0.0
ob_grass_42.parent = ob_grass_41
ob_grass_42.matrix_parent_inverse = Matrix(((1.0, 0.0, 0.0, 0.412), (0.0, 1.0, 0.0, -0.0005707), (0.0, 0.0, 1.0, 0.8473), (0.0, 0.0, 0.0, 1.0)))
ob_grass_42.location = (0.4825, 0.003157, -0.9809)
ob_grass_42.color = (0.8, 0.8, 0.8, 1.0)
ob_grass_42.lineart.crease_threshold = 0.0

# ---- collection membership
col_collection_1.objects.link(ob_grass_46)
col_collection_1.objects.link(ob_grass_50)
col_collection_1.objects.link(ob_grass_49)
col_collection_1.objects.link(ob_grass_48)
col_collection_1.objects.link(ob_grass_47)
col_collection_1.objects.link(ob_grass_51)
col_collection_1.objects.link(ob_grass_55)
col_collection_1.objects.link(ob_grass_54)
col_collection_1.objects.link(ob_grass_53)
col_collection_1.objects.link(ob_grass_52)
col_collection_1.objects.link(ob_grass_41)
col_collection_1.objects.link(ob_grass_45)
col_collection_1.objects.link(ob_grass_44)
col_collection_1.objects.link(ob_grass_43)
col_collection_1.objects.link(ob_grass_42)

# ---- scene / render settings (as saved in the file)
scene.frame_start = 1; scene.frame_end = 250; scene.frame_set(1)
scene.render.engine = 'BLENDER_EEVEE_NEXT'
scene.render.resolution_percentage = 50
scene.render.dither_intensity = 0.0
scene.cycles.use_denoising = False
scene.cycles.samples = 10
scene.cycles.sampling_pattern = 'TABULATED_SOBOL'
scene.cycles.light_sampling_threshold = 0.0
scene.cycles.use_adaptive_sampling = False
scene.cycles.use_light_tree = False
scene.cycles.blur_glossy = 0.0
scene.cycles.pixel_filter_type = 'GAUSSIAN'
scene.cycles.sample_clamp_indirect = 0.0
scene.view_settings.view_transform = 'Standard'
bpy.context.view_layer.update()

# ---- added for rendering (the .blend has no active camera and no usable light): camera, sun
cam_auto = bpy.data.cameras.new('AutoCamera')
cam_auto.lens = 50.0
cam_auto.sensor_width = 36.0
cam_auto.clip_end = 1000.0
ob_auto_camera = bpy.data.objects.new('AutoCamera', cam_auto)
scene.collection.objects.link(ob_auto_camera)
ob_auto_camera.location = (3.51967, -3.34391, 2.20797)
ob_auto_camera.rotation_euler = (1.09748, -7.21219e-08, 0.694738)
scene.camera = ob_auto_camera
light_auto_sun = bpy.data.lights.new('AutoSun', 'SUN')
light_auto_sun.energy = 3.0
light_auto_sun.angle = 0.0523599
ob_auto_sun = bpy.data.objects.new('AutoSun', light_auto_sun)
scene.collection.objects.link(ob_auto_sun)
ob_auto_sun.rotation_euler = (0.872665, 0.174533, 0.523599)
bpy.context.view_layer.update()

